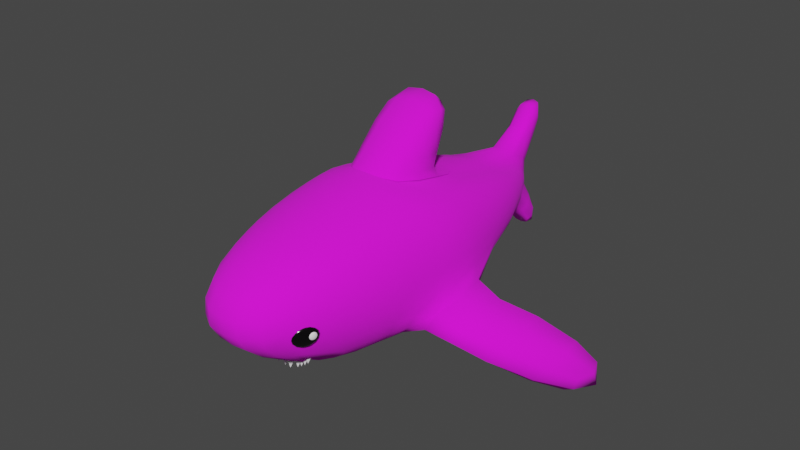 # Source: shark.blend  (saved by Blender 3.6.11; exported with 4.5.12 LTS)
import bpy
from mathutils import Matrix  # noqa: F401  (used for matrix-valued properties, if any)

bpy.ops.wm.read_factory_settings(use_empty=True)
scene = bpy.context.scene
scene.name = 'Scene'

# ---- collections
col_collection = bpy.data.collections.new('Collection'); scene.collection.children.link(col_collection)

# ---- images (referenced by path relative to the original .blend; pixels are not part of the script)
import os
ASSET_DIR = os.environ.get("B2B_ASSET_DIR", "")  # directory of the original .blend (textures are referenced by path, not embedded)
HERE = os.path.dirname(os.path.abspath(__file__))  # packed textures are extracted next to this script under _unpacked/

def load_image(name, relpath, width, height, colorspace="sRGB"):
    """Load a texture the original file referenced (path relative to the .blend, or extracted next to this script)."""
    p = next((c for c in (os.path.join(HERE, relpath), os.path.join(ASSET_DIR, relpath)) if relpath and os.path.exists(c)), "")
    if p:
        img = bpy.data.images.load(p, check_existing=True)
        img.name = name
    else:  # same state as the original file: an image datablock whose file is absent (Cycles renders it pink)
        img = bpy.data.images.new(name, width, height)
        img.source = "FILE"
        img.filepath = "//" + (relpath or name)
    img.colorspace_settings.name = colorspace
    return img
img_shark = load_image('shark', 'shark.png', 1024, 1024, 'sRGB')

# ---- materials (node trees are filled in below, after node groups)
mat_shark = bpy.data.materials.new('shark')
mat_shark.alpha_threshold = 0.0
mat_shark.use_transparent_shadow = False
mat_shark.roughness = 0.5
mat_shark.line_color = (0.0, 0.0, 0.0, 1.0)
mat_tooth = bpy.data.materials.new('tooth')
mat_tooth.use_transparent_shadow = False
mat_eye = bpy.data.materials.new('eye')
mat_eye.use_transparent_shadow = False
mat_pupil = bpy.data.materials.new('pupil')
mat_pupil.use_transparent_shadow = False

# ---- material node trees
mat_shark.use_nodes = True; mat_shark.node_tree.nodes.clear()
_N = mat_shark.node_tree.nodes; _L = mat_shark.node_tree.links
n0 = _N.new('ShaderNodeOutputMaterial'); n0.name = 'Material Output'; n0.location = (300, 300)
n1 = _N.new('ShaderNodeBsdfPrincipled'); n1.name = 'Principled BSDF'; n1.location = (10, 300)
n1.distribution = 'GGX'
n1.subsurface_method = 'RANDOM_WALK_SKIN'
n1.inputs[2].default_value = 1.0
n1.inputs[3].default_value = 1.45
n1.inputs[27].default_value = (0.0, 0.0, 0.0, 1.0)
n1.inputs[28].default_value = 1.0
n2 = _N.new('ShaderNodeTexImage'); n2.name = 'Image Texture'; n2.location = (-308, 227)
n2.image = img_shark
_L.new(n1.outputs[0], n0.inputs[0])
_L.new(n2.outputs[0], n1.inputs[0])
n0.is_active_output = True
mat_tooth.use_nodes = True; mat_tooth.node_tree.nodes.clear()
_N = mat_tooth.node_tree.nodes; _L = mat_tooth.node_tree.links
n0 = _N.new('ShaderNodeBsdfPrincipled'); n0.name = 'Principled BSDF'; n0.location = (10, 300)
n0.distribution = 'GGX'
n0.subsurface_method = 'RANDOM_WALK_SKIN'
n0.inputs[0].default_value = (1.0, 1.0, 1.0, 1.0)
n0.inputs[2].default_value = 1.0
n0.inputs[3].default_value = 1.45
n0.inputs[27].default_value = (0.0, 0.0, 0.0, 1.0)
n0.inputs[28].default_value = 1.0
n1 = _N.new('ShaderNodeOutputMaterial'); n1.name = 'Material Output'; n1.location = (300, 300)
_L.new(n0.outputs[0], n1.inputs[0])
n1.is_active_output = True
mat_eye.use_nodes = True; mat_eye.node_tree.nodes.clear()
_N = mat_eye.node_tree.nodes; _L = mat_eye.node_tree.links
n0 = _N.new('ShaderNodeBsdfPrincipled'); n0.name = 'Principled BSDF'; n0.location = (10, 300)
n0.distribution = 'GGX'
n0.subsurface_method = 'RANDOM_WALK_SKIN'
n0.inputs[0].default_value = (0.0, 0.0, 0.0, 1.0)
n0.inputs[2].default_value = 0.1561
n0.inputs[3].default_value = 1.45
n0.inputs[13].default_value = 1.0
n0.inputs[27].default_value = (0.0, 0.0, 0.0, 1.0)
n0.inputs[28].default_value = 1.0
n1 = _N.new('ShaderNodeOutputMaterial'); n1.name = 'Material Output'; n1.location = (300, 300)
_L.new(n0.outputs[0], n1.inputs[0])
n1.is_active_output = True
mat_pupil.use_nodes = True; mat_pupil.node_tree.nodes.clear()
_N = mat_pupil.node_tree.nodes; _L = mat_pupil.node_tree.links
n0 = _N.new('ShaderNodeBsdfPrincipled'); n0.name = 'Principled BSDF'; n0.location = (10, 300)
n0.distribution = 'GGX'
n0.subsurface_method = 'RANDOM_WALK_SKIN'
n0.inputs[0].default_value = (1.0, 1.0, 1.0, 1.0)
n0.inputs[2].default_value = 1.0
n0.inputs[3].default_value = 1.45
n0.inputs[13].default_value = 1.0
n0.inputs[27].default_value = (0.0, 0.0, 0.0, 1.0)
n0.inputs[28].default_value = 1.0
n1 = _N.new('ShaderNodeOutputMaterial'); n1.name = 'Material Output'; n1.location = (300, 300)
_L.new(n0.outputs[0], n1.inputs[0])
n1.is_active_output = True

# ---- world
world_world = bpy.data.worlds.new('World'); scene.world = world_world
world_world.use_nodes = True; world_world.node_tree.nodes.clear()
_N = world_world.node_tree.nodes; _L = world_world.node_tree.links
n0 = _N.new('ShaderNodeOutputWorld'); n0.name = 'World Output'; n0.location = (300, 300)
n1 = _N.new('ShaderNodeBackground'); n1.name = 'Background'; n1.location = (10, 300)
n1.inputs[0].default_value = (0.05088, 0.05088, 0.05088, 1.0)
_L.new(n1.outputs[0], n0.inputs[0])
n0.is_active_output = True
world_world.color = (0.05088, 0.05088, 0.05088)
world_world.use_sun_shadow = False
world_world.sun_shadow_jitter_overblur = 0.0

# ---- meshes
me_shark = bpy.data.meshes.new('shark')
me_shark.from_pydata([(-0.02839, 0.02633, 0.07936), (-0.02839, -0.03003, 0.07838), (-0.01575, 0.01062, -0.08232), (-0.0149, -0.01307, -0.08715), (-0.01696, -0.03522, 0.08558), (2.843e-08, -0.03759, 0.08879), (-0.03217, 0.01552, 0.09166), (-0.03398, -0.0008991, 0.09685), (-0.03217, -0.01803, 0.09001), (-0.01486, 0.003915, -0.09364), (-0.01497, -0.002333, -0.09665), (-0.01477, -0.008138, -0.09403), (-0.007952, 0.01302, -0.09357), (-2.96e-08, 0.01751, -0.09128), (-0.03205, 0.03028, 0.05137), (-0.03355, 0.03094, 0.007308), (-0.02691, 0.0223, -0.04055), (-3.31e-08, -0.02147, -0.09685), (-0.007737, -0.01755, -0.09709), (3.151e-08, 0.03063, 0.09587), (-0.01696, 0.02914, 0.09066), (-0.02447, -0.01901, -0.05692), (-0.03793, -0.02911, -0.00594), (-0.03205, -0.03327, 0.05183), (-0.01781, 0.03754, 0.05466), (1.869e-08, 0.04017, 0.05703), (-0.01598, 0.04005, 0.02067), (9.996e-09, 0.0437, 0.0296), (-0.01515, 0.03211, -0.01548), (-8.129e-09, 0.03159, -0.02576), (-0.005771, -0.01045, -0.1095), (-0.005538, -0.002804, -0.1092), (-0.005645, 0.004593, -0.11), (-3.777e-08, -0.0107, -0.1145), (-3.62e-08, -0.002623, -0.1119), (-3.755e-08, 0.005152, -0.1148), (1.708e-08, -0.04478, 0.05173), (-0.01781, -0.04201, 0.05025), (-2.837e-09, -0.03674, -0.008571), (-0.01801, -0.03415, -0.007953), (-1.974e-08, -0.02554, -0.05991), (-0.01337, -0.0236, -0.05876), (-0.04061, -0.01859, 0.05584), (-0.0435, -0.0002315, 0.05629), (-0.04061, 0.01732, 0.05355), (-0.04795, -0.01716, -0.005663), (-0.04543, 0.0001648, -0.007354), (-0.04247, 0.01758, -0.005098), (-0.03052, -0.01086, -0.05883), (-0.03244, -3.807e-05, -0.06018), (-0.03122, 0.01205, -0.05556), (3.712e-08, -0.02194, 0.1162), (4.227e-08, -0.004232, 0.1316), (4.124e-08, 0.01435, 0.1266), (-0.01786, -0.02009, 0.112), (-0.01862, -0.002669, 0.1258), (-0.01786, 0.01482, 0.1195), (-0.01611, 0.04059, 0.02269), (9.996e-09, 0.0437, 0.0296), (-0.01504, 0.03068, -0.02241), (-8.129e-09, 0.03159, -0.02576), (-0.01862, 0.03381, -0.006964), (-5.039e-09, 0.03576, -0.0158), (-0.01446, 0.06864, -0.00549), (-6.744e-10, 0.07277, -0.006173), (-0.01416, 0.06732, -0.01789), (-5.976e-09, 0.07128, -0.02199), (-0.01565, 0.04632, -0.01014), (-5.158e-09, 0.04696, -0.01705), (6.789e-09, 0.05308, 0.01894), (-0.01611, 0.05035, 0.01328), (-0.006124, 0.03286, -0.1165), (-3.84e-08, 0.03745, -0.1181), (-0.005357, 0.02794, -0.1231), (-4.18e-08, 0.03034, -0.1273), (-4.439e-08, -0.0422, -0.1189), (-0.006036, -0.03783, -0.1171), (-0.005264, -0.03295, -0.1238), (-4.635e-08, -0.03517, -0.128), (-0.03387, 0.0319, 0.028), (-0.03835, -0.03542, 0.02953), (-0.01856, 0.03995, 0.03606), (1.274e-08, 0.04289, 0.03828), (6.413e-09, -0.04181, 0.01914), (-0.01856, -0.03945, 0.02037), (-0.04851, -0.02174, 0.03118), (-0.04677, -0.0004257, 0.02301), (-0.04352, 0.01821, 0.0217), (-0.1089, -0.05892, -0.01228), (-0.1097, -0.05689, -0.03098), (-0.1014, -0.06669, -0.03167), (-0.1007, -0.06917, -0.01338), (-0.08178, -0.03487, 0.01952), (-0.07188, -0.04747, 0.01805), (-0.07267, -0.04171, -0.01276), (-0.08272, -0.02995, -0.01204), (-0.02388, -0.03253, 0.08222), (-0.008778, -0.037, 0.08789), (-0.03026, 0.0221, 0.08535), (-0.03349, 0.007692, 0.09583), (-0.03349, -0.009667, 0.09466), (-0.03026, -0.02523, 0.08408), (-0.01513, 0.007415, -0.08903), (-0.01489, 0.0006919, -0.09599), (-0.0149, -0.005267, -0.09596), (-0.01474, -0.0109, -0.09091), (-0.01225, 0.01015, -0.08658), (-0.00433, 0.0168, -0.09126), (-0.03024, 0.0284, 0.06702), (-0.03418, 0.03206, 0.01969), (-0.03128, 0.02766, -0.014), (-0.0207, 0.01565, -0.0661), (-0.004138, -0.02085, -0.09664), (-0.01169, -0.0136, -0.091), (-0.008778, 0.03027, 0.09467), (-0.02388, 0.02771, 0.08482), (-0.01892, -0.01537, -0.07644), (-0.03005, -0.02354, -0.03133), (-0.03366, -0.03426, 0.04001), (-0.03024, -0.03167, 0.0667), (-0.00914, 0.03947, 0.05636), (-0.01852, 0.04027, 0.0304), (1.129e-08, 0.04334, 0.03346), (-0.009315, 0.04282, 0.02848), (-0.0179, 0.03569, 0.002767), (-0.008589, 0.0313, -0.02413), (-0.01725, 0.03412, 0.07146), (2.465e-08, 0.03625, 0.07485), (-2.009e-08, 0.02056, -0.06212), (-0.01178, 0.01894, -0.06112), (-0.02205, 0.0258, -0.03265), (-0.02651, 0.03559, 0.01445), (-0.02555, 0.03455, 0.05259), (-0.005562, -0.00488, -0.1088), (-0.005482, -0.0008563, -0.1091), (-0.002702, -0.01069, -0.1136), (-0.002606, -0.002687, -0.1113), (-0.002647, 0.005036, -0.114), (-3.614e-08, -0.004743, -0.1118), (-3.637e-08, -0.0006699, -0.1121), (-0.009462, -0.007687, -0.1024), (-0.009283, -0.002811, -0.105), (-0.009345, 0.002056, -0.1028), (-0.007267, 0.009214, -0.1053), (-3.918e-08, -0.0318, -0.1091), (-0.007388, -0.01492, -0.1051), (-0.00914, -0.04419, 0.05092), (2.327e-09, -0.03973, 0.007158), (-0.01866, -0.03727, 0.00827), (-0.009198, -0.03603, -0.008504), (-1.099e-08, -0.03172, -0.03317), (-0.01613, -0.02931, -0.03246), (-0.006801, -0.02499, -0.05962), (2.31e-08, -0.04253, 0.07101), (-0.01725, -0.03987, 0.06842), (-0.02555, -0.03839, 0.05052), (-0.02652, -0.03167, -0.00676), (-0.01942, -0.02168, -0.05756), (-0.01033, -0.01862, -0.07969), (-2.686e-08, -0.02038, -0.08109), (-0.04277, -0.00961, 0.05661), (-0.04277, 0.008921, 0.05516), (-0.05156, -0.01802, 0.01434), (-0.04715, -0.0001945, 0.009795), (-0.04388, 0.0183, 0.01008), (-0.04527, -0.008632, -0.006404), (-0.04469, 0.00912, -0.007348), (-0.0382, -0.01355, -0.03211), (-0.04029, 0.0003462, -0.03282), (-0.03813, 0.01547, -0.0289), (-0.03193, -0.005712, -0.05988), (-0.03214, 0.005998, -0.05917), (-0.03718, -0.01787, 0.07298), (-0.03959, -0.0004131, 0.07664), (-0.03718, 0.01638, 0.07274), (-0.03706, 0.02451, 0.05194), (-0.03879, 0.02494, 0.0002303), (-0.02973, 0.0177, -0.04862), (-0.02276, 0.007767, -0.07788), (-0.02328, -0.001171, -0.08191), (-0.02229, -0.009184, -0.07985), (-0.02812, -0.01536, -0.05756), (-0.04454, -0.02289, -0.01196), (-0.03706, -0.0266, 0.05393), (3.992e-08, -0.01313, 0.1261), (4.242e-08, 0.004933, 0.1318), (-0.009168, -0.02123, 0.1159), (-0.00952, -0.00358, 0.1312), (-0.009168, 0.01461, 0.1254), (-0.0184, -0.0114, 0.1211), (-0.0184, 0.006095, 0.1251), (3.742e-08, 0.0233, 0.1146), (-0.01725, 0.02273, 0.1079), (-0.02564, 0.01512, 0.1081), (-0.02689, -0.001664, 0.1141), (-0.02564, -0.01884, 0.1035), (-0.01725, -0.02837, 0.09233), (-0.0002572, -0.03464, 0.09713), (-0.00933, 0.04289, 0.02873), (-0.01787, 0.03154, -0.0171), (-6.312e-09, 0.03344, -0.01988), (-0.00857, 0.03112, -0.025), (-0.01863, 0.0372, 0.008618), (-0.01541, 0.05819, -0.0151), (-0.009182, 0.03514, -0.01457), (-0.00906, 0.07169, -0.005944), (-0.01536, 0.06951, -0.01278), (-4.098e-09, 0.07595, -0.01676), (-0.008815, 0.07025, -0.02108), (-4.644e-09, 0.03943, -0.01493), (3.255e-09, 0.06332, 0.007152), (-0.01611, 0.04401, 0.01936), (-0.01589, 0.03889, -0.007173), (-6.035e-09, 0.05953, -0.02082), (9.031e-09, 0.04697, 0.02582), (-0.01583, 0.06068, 0.003222), (-0.01826, 0.04792, 0.001727), (-0.008929, 0.04647, -0.0159), (-0.009331, 0.0523, 0.01826), (-0.004027, 0.0365, -0.1175), (-0.00335, 0.02987, -0.1263), (-0.006275, 0.03235, -0.1208), (-4.096e-08, 0.03848, -0.1252), (-0.006452, 0.02378, -0.1094), (-0.005319, 0.01779, -0.1182), (-3.993e-08, 0.01715, -0.1219), (-3.51e-08, 0.02668, -0.1084), (-0.003946, -0.0413, -0.1183), (-0.003273, -0.03474, -0.127), (-4.699e-08, -0.04306, -0.1263), (-0.006153, -0.03724, -0.1215), (-4.218e-08, -0.02242, -0.122), (-0.005324, -0.02322, -0.1182), (-0.006449, -0.02909, -0.1098), (-0.0332, 0.03136, 0.0381), (-0.03831, -0.03458, 0.01311), (-0.01826, 0.03925, 0.04322), (1.495e-08, 0.04211, 0.0453), (1.122e-08, -0.044, 0.0339), (-0.01826, -0.04143, 0.03401), (-0.04304, -0.01997, 0.04259), (-0.04568, -0.0003518, 0.03816), (-0.04253, 0.01789, 0.03606), (-0.04521, -0.03022, 0.03565), (-0.03947, 0.02576, 0.02416), (-0.04596, 0.009384, 0.02124), (-0.04651, -0.01081, 0.02681), (-0.02723, -0.03734, 0.02429), (-0.009493, -0.04117, 0.01901), (-0.0268, 0.03659, 0.03241), (-0.009493, 0.04211, 0.03786), (-0.1123, -0.05898, -0.02378), (-0.1077, -0.06388, -0.03515), (-0.1022, -0.07125, -0.02487), (-0.1068, -0.06635, -0.0135), (-0.09933, -0.0478, 0.002874), (-0.05446, -0.03876, 0.02612), (-0.05503, -0.03294, -0.003925), (-0.1003, -0.04432, -0.02419), (-0.06328, -0.02746, 0.02743), (-0.08914, -0.06075, 0.001388), (-0.08996, -0.05646, -0.02496), (-0.06397, -0.02246, -0.003326), (-0.07786, -0.03483, -0.01824), (-0.08412, -0.03013, 0.003944), (-0.07041, -0.04687, 0.002444), (-0.07667, -0.04217, 0.02463), (-0.009539, 0.04254, 0.03297), (-0.0245, 0.03183, 0.0685), (-0.0089, 0.03567, 0.07388), (-0.006128, 0.0201, -0.06163), (-0.01694, 0.01743, -0.06285), (-0.02528, 0.03186, -0.005862), (-0.027, 0.03678, 0.02561), (-0.002622, -0.004789, -0.1111), (-0.002575, -0.0007417, -0.1114), (-0.01011, -0.01062, -0.09849), (-0.009301, -0.005013, -0.1043), (-0.009225, -0.0006527, -0.1046), (-0.01009, 0.005445, -0.09835), (-0.006739, 0.02089, -0.1139), (-0.002911, -0.02244, -0.1211), (-0.009539, -0.03904, 0.007171), (-0.008226, -0.03105, -0.03299), (-0.0089, -0.04195, 0.07004), (-0.0245, -0.03642, 0.06689), (-0.02749, -0.03523, 0.011), (-0.02346, -0.02683, -0.03167), (-0.01511, -0.01712, -0.07762), (-0.005252, -0.0199, -0.08075), (-0.04723, -0.009953, 0.01242), (-0.04633, 0.009458, 0.008734), (-0.03972, -0.006964, -0.03257), (-0.03976, 0.008008, -0.03208), (-0.03434, -0.02545, 0.06941), (-0.03896, -0.009342, 0.07565), (-0.03896, 0.008337, 0.07552), (-0.03434, 0.02321, 0.0692), (-0.03982, 0.02589, 0.01406), (-0.03544, 0.02216, -0.02227), (-0.02224, 0.01219, -0.07218), (-0.02312, 0.003233, -0.081), (-0.023, -0.005328, -0.08139), (-0.02109, -0.01264, -0.07776), (-0.03502, -0.01902, -0.03205), (-0.09427, -0.05519, 0.006833), (-0.009413, -0.01241, 0.1258), (-0.009413, 0.005437, 0.131), (-0.008903, 0.02324, 0.1132), (-0.02451, 0.02219, 0.09848), (-0.02654, 0.006976, 0.1133), (-0.02654, -0.01034, 0.1106), (-0.02451, -0.02654, 0.094), (-0.009166, -0.03353, 0.09654), (-0.009045, 0.03282, -0.01917), (-0.009271, 0.06251, 0.006762), (-0.0089, 0.05891, -0.01981), (-0.009043, 0.07472, -0.01607), (-0.01791, 0.0592, -0.005892), (-0.01832, 0.04105, 0.006302), (-0.00898, 0.03893, -0.01367), (-0.00933, 0.04617, 0.02503), (-0.003885, 0.03757, -0.1243), (-0.002916, 0.01711, -0.121), (-0.003916, 0.02604, -0.1082), (-0.003771, -0.0422, -0.1253), (-0.0039, -0.03121, -0.1089), (-0.006749, -0.02632, -0.114), (-0.03931, -0.02807, 0.04253), (-0.03863, 0.02532, 0.03654), (-0.04489, 0.009222, 0.03658), (-0.04498, -0.01037, 0.04061), (-0.02641, -0.03848, 0.03658), (-0.009345, -0.04339, 0.03344), (-0.02632, 0.03595, 0.04065), (-0.009345, 0.04136, 0.0448), (-0.1115, -0.06973, -0.02904), (-0.08782, -0.06118, -0.01222), (-0.102, -0.04391, -0.01067), (-0.0955, -0.04991, -0.02972), (-0.05971, -0.02673, -0.009393), (-0.06538, -0.02296, 0.01233), (-0.0532, -0.03788, 0.01102), (-0.05886, -0.03416, 0.03235), (-0.02042, -0.03388, 0.0839), (-0.01287, -0.03611, 0.08674), (-0.004389, -0.03729, 0.08834), (-0.02175, -0.01947, 0.1077), (-0.01681, -0.02957, 0.0852), (-0.01807, -0.02912, 0.09833), (2.819e-08, -0.03232, 0.08861), (-0.02082, -0.02552, 0.08933), (-0.02508, -0.02269, 0.09873), (-0.0242, -0.02954, 0.08811), (-0.004709, -0.03432, 0.09682), (-0.01354, -0.03215, 0.09497), (-0.008841, -0.0317, 0.08785), (-0.01297, -0.03091, 0.08649), (-0.00442, -0.03201, 0.08823), (-0.02253, -0.0249, 0.09959), (-0.02044, -0.0289, 0.0861)], [], [(81, 250, 267, 121), (250, 82, 122, 267), (267, 122, 27, 123), (121, 267, 123, 26), (0, 115, 268, 108), (115, 20, 126, 268), (268, 126, 24, 132), (108, 268, 132, 14), (20, 114, 269, 126), (114, 19, 127, 269), (269, 127, 25, 120), (126, 269, 120, 24), (28, 125, 270, 129), (125, 29, 128, 270), (270, 128, 13, 107), (129, 270, 107, 12), (16, 130, 271, 111), (130, 28, 129, 271), (271, 129, 12, 106), (111, 271, 106, 2), (15, 131, 272, 110), (131, 26, 124, 272), (272, 124, 28, 130), (110, 272, 130, 16), (79, 249, 273, 109), (249, 81, 121, 273), (273, 121, 26, 131), (109, 273, 131, 15), (30, 133, 274, 135), (133, 31, 136, 274), (274, 136, 34, 138), (135, 274, 138, 33), (31, 134, 275, 136), (134, 32, 137, 275), (275, 137, 35, 139), (136, 275, 139, 34), (3, 105, 276, 113), (105, 11, 140, 276), (276, 140, 30, 145), (113, 276, 145, 18), (11, 104, 277, 140), (104, 10, 141, 277), (277, 141, 31, 133), (140, 277, 133, 30), (10, 103, 278, 141), (103, 9, 142, 278), (278, 142, 32, 134), (141, 278, 134, 31), (9, 102, 279, 142), (102, 2, 106, 279), (279, 106, 12, 143), (142, 279, 143, 32), (32, 143, 280, 224), (143, 12, 223, 280), (280, 223, 71, 221), (224, 280, 221, 73), (30, 135, 281, 232), (135, 33, 231, 281), (281, 231, 78, 228), (232, 281, 228, 77), (83, 248, 282, 147), (248, 84, 148, 282), (282, 148, 39, 149), (147, 282, 149, 38), (38, 149, 283, 150), (149, 39, 151, 283), (283, 151, 41, 152), (150, 283, 152, 40), (5, 346, 97, 284, 153), (97, 345, 4, 154, 284), (284, 154, 37, 146), (153, 284, 146, 36), (4, 344, 96, 285, 154), (96, 1, 119, 285), (285, 119, 23, 155), (154, 285, 155, 37), (84, 247, 286, 148), (247, 80, 235, 286), (286, 235, 22, 156), (148, 286, 156, 39), (39, 156, 287, 151), (156, 22, 117, 287), (287, 117, 21, 157), (151, 287, 157, 41), (41, 157, 288, 158), (157, 21, 116, 288), (288, 116, 3, 113), (158, 288, 113, 18), (40, 152, 289, 159), (152, 41, 158, 289), (289, 158, 18, 112), (159, 289, 112, 17), (85, 246, 290, 162), (246, 86, 163, 290), (290, 163, 46, 165), (162, 290, 165, 45), (86, 245, 291, 163), (245, 87, 164, 291), (291, 164, 47, 166), (163, 291, 166, 46), (45, 165, 292, 167), (165, 46, 168, 292), (292, 168, 49, 170), (167, 292, 170, 48), (46, 166, 293, 168), (166, 47, 169, 293), (293, 169, 50, 171), (168, 293, 171, 49), (1, 101, 294, 119), (101, 8, 172, 294), (294, 172, 42, 183), (119, 294, 183, 23), (8, 100, 295, 172), (100, 7, 173, 295), (295, 173, 43, 160), (172, 295, 160, 42), (7, 99, 296, 173), (99, 6, 174, 296), (296, 174, 44, 161), (173, 296, 161, 43), (6, 98, 297, 174), (98, 0, 108, 297), (297, 108, 14, 175), (174, 297, 175, 44), (87, 244, 298, 164), (244, 79, 109, 298), (298, 109, 15, 176), (164, 298, 176, 47), (47, 176, 299, 169), (176, 15, 110, 299), (299, 110, 16, 177), (169, 299, 177, 50), (50, 177, 300, 178), (177, 16, 111, 300), (300, 111, 2, 102), (178, 300, 102, 9), (49, 171, 301, 179), (171, 50, 178, 301), (301, 178, 9, 103), (179, 301, 103, 10), (48, 170, 302, 180), (170, 49, 179, 302), (302, 179, 10, 104), (180, 302, 104, 11), (21, 181, 303, 116), (181, 48, 180, 303), (303, 180, 11, 105), (116, 303, 105, 3), (22, 182, 304, 117), (182, 45, 167, 304), (304, 167, 48, 181), (117, 304, 181, 21), (93, 266, 305, 260), (266, 92, 255, 305), (305, 255, 88, 254), (260, 305, 254, 91), (51, 184, 306, 186), (184, 52, 187, 306), (306, 187, 55, 189), (186, 306, 189, 54), (52, 185, 307, 187), (185, 53, 188, 307), (307, 188, 56, 190), (187, 307, 190, 55), (53, 191, 308, 188), (191, 19, 114, 308), (308, 114, 20, 192), (188, 308, 192, 56), (56, 192, 309, 193), (192, 20, 115, 309), (309, 115, 0, 98), (193, 309, 98, 6), (55, 190, 310, 194), (190, 56, 193, 310), (310, 193, 6, 99), (194, 310, 99, 7), (54, 189, 311, 195, 347), (189, 55, 194, 311), (311, 194, 7, 100), (195, 311, 100, 8), (360, 351, 312, 353), (359, 347, 195, 352), (312, 352, 195, 8, 101), (96, 353, 312, 101, 1), (358, 354, 313, 356), (197, 51, 186, 313, 354), (355, 349, 196), (357, 355, 196, 348), (61, 204, 314, 199), (204, 62, 200, 314), (314, 200, 60, 201), (199, 314, 201, 59), (70, 218, 315, 215), (218, 69, 210, 315), (315, 210, 64, 205), (215, 315, 205, 63), (68, 217, 316, 213), (217, 67, 203, 316), (316, 203, 65, 208), (213, 316, 208, 66), (63, 205, 317, 206), (205, 64, 207, 317), (317, 207, 66, 208), (206, 317, 208, 65), (67, 216, 318, 203), (216, 70, 215, 318), (318, 215, 63, 206), (203, 318, 206, 65), (61, 202, 319, 212), (202, 57, 211, 319), (319, 211, 70, 216), (212, 319, 216, 67), (62, 204, 320, 209), (204, 61, 212, 320), (320, 212, 67, 217), (209, 320, 217, 68), (57, 198, 321, 211), (198, 58, 214, 321), (321, 214, 69, 218), (211, 321, 218, 70), (73, 221, 322, 220), (221, 71, 219, 322), (322, 219, 72, 222), (220, 322, 222, 74), (35, 137, 323, 225), (137, 32, 224, 323), (323, 224, 73, 220), (225, 323, 220, 74), (12, 107, 324, 223), (107, 13, 226, 324), (324, 226, 72, 219), (223, 324, 219, 71), (76, 230, 325, 227), (230, 77, 228, 325), (325, 228, 78, 229), (227, 325, 229, 75), (17, 112, 326, 144), (112, 18, 233, 326), (326, 233, 76, 227), (144, 326, 227, 75), (18, 145, 327, 233), (145, 30, 232, 327), (327, 232, 77, 230), (233, 327, 230, 76), (23, 183, 328, 118), (183, 42, 240, 328), (328, 240, 85, 243), (118, 328, 243, 80), (44, 175, 329, 242), (175, 14, 234, 329), (329, 234, 79, 244), (242, 329, 244, 87), (43, 161, 330, 241), (161, 44, 242, 330), (330, 242, 87, 245), (241, 330, 245, 86), (42, 160, 331, 240), (160, 43, 241, 331), (331, 241, 86, 246), (240, 331, 246, 85), (37, 155, 332, 239), (155, 23, 118, 332), (332, 118, 80, 247), (239, 332, 247, 84), (36, 146, 333, 238), (146, 37, 239, 333), (333, 239, 84, 248), (238, 333, 248, 83), (14, 132, 334, 234), (132, 24, 236, 334), (334, 236, 81, 249), (234, 334, 249, 79), (24, 120, 335, 236), (120, 25, 237, 335), (335, 237, 82, 250), (236, 335, 250, 81), (91, 254, 336, 253), (254, 88, 251, 336), (336, 251, 89, 252), (253, 336, 252, 90), (94, 265, 337, 261), (265, 93, 260, 337), (337, 260, 91, 253), (261, 337, 253, 90), (92, 264, 338, 255), (264, 95, 258, 338), (338, 258, 89, 251), (255, 338, 251, 88), (95, 263, 339, 258), (263, 94, 261, 339), (339, 261, 90, 252), (258, 339, 252, 89), (45, 182, 340, 262), (182, 22, 257, 340), (340, 257, 94, 263), (262, 340, 263, 95), (85, 162, 341, 259), (162, 45, 262, 341), (341, 262, 95, 264), (259, 341, 264, 92), (22, 235, 342, 257), (235, 80, 256, 342), (342, 256, 93, 265), (257, 342, 265, 94), (80, 243, 343, 256), (243, 85, 259, 343), (343, 259, 92, 266), (256, 343, 266, 93), (345, 357, 348, 4), (97, 356, 357, 345), (356, 313, 355, 357), (313, 186, 54, 349, 355), (346, 358, 356, 97), (5, 350, 358, 346), (350, 197, 354, 358), (351, 359, 352, 312), (196, 349, 359, 351), (349, 54, 347, 359), (344, 360, 353, 96), (4, 348, 360, 344), (348, 196, 351, 360)])
me_shark.polygons.foreach_set('use_smooth', [True] * 321)
_uv = me_shark.uv_layers.new(name='UVMap')
_uv.uv.foreach_set('vector', [0.08132, 0.6284, 0.04804, 0.6445, 0.04278, 0.6258, 0.07572, 0.6073, 0.04804, 0.6445, 0.01207, 0.657, 0.006415, 0.6383, 0.04278, 0.6258, 0.04278, 0.6258, 0.006415, 0.6383, 0.001994, 0.6232, 0.03717, 0.6086, 0.07572, 0.6073, 0.04278, 0.6258, 0.03717, 0.6086, 0.0587, 0.5713, 0.1788, 0.7707, 0.1691, 0.7947, 0.1457, 0.7385, 0.1678, 0.7267, 0.1691, 0.7947, 0.1534, 0.824, 0.1225, 0.7579, 0.1457, 0.7385, 0.1457, 0.7385, 0.1225, 0.7579, 0.1005, 0.6974, 0.1284, 0.6813, 0.1678, 0.7267, 0.1457, 0.7385, 0.1284, 0.6813, 0.1552, 0.6701, 0.1534, 0.824, 0.1326, 0.8507, 0.09591, 0.7782, 0.1225, 0.7579, 0.1326, 0.8507, 0.1056, 0.8719, 0.06565, 0.7959, 0.09591, 0.7782, 0.09591, 0.7782, 0.06565, 0.7959, 0.03717, 0.7291, 0.07015, 0.7141, 0.1225, 0.7579, 0.09591, 0.7782, 0.07015, 0.7141, 0.1005, 0.6974, 0.05371, 0.4252, 0.03172, 0.3913, 0.03669, 0.2445, 0.05825, 0.2472, 0.03172, 0.3913, 0.000227, 0.3828, 0.01379, 0.2412, 0.03669, 0.2445, 0.03669, 0.2445, 0.01379, 0.2412, 0.02077, 0.1314, 0.0372, 0.1323, 0.05825, 0.2472, 0.03669, 0.2445, 0.0372, 0.1323, 0.05617, 0.1226, 0.1063, 0.3293, 0.08541, 0.359, 0.07862, 0.2422, 0.09458, 0.231, 0.08541, 0.359, 0.05371, 0.4252, 0.05825, 0.2472, 0.07862, 0.2422, 0.07862, 0.2422, 0.05825, 0.2472, 0.05617, 0.1226, 0.07721, 0.1477, 0.09458, 0.231, 0.07862, 0.2422, 0.07721, 0.1477, 0.08787, 0.166, 0.1268, 0.5094, 0.09918, 0.5404, 0.0922, 0.4622, 0.1172, 0.4296, 0.09918, 0.5404, 0.0587, 0.5713, 0.06296, 0.4977, 0.0922, 0.4622, 0.0922, 0.4622, 0.06296, 0.4977, 0.05371, 0.4252, 0.08541, 0.359, 0.1172, 0.4296, 0.0922, 0.4622, 0.08541, 0.359, 0.1063, 0.3293, 0.1387, 0.585, 0.1111, 0.6074, 0.1062, 0.5823, 0.1335, 0.5548, 0.1111, 0.6074, 0.08132, 0.6284, 0.07572, 0.6073, 0.1062, 0.5823, 0.1062, 0.5823, 0.07572, 0.6073, 0.0587, 0.5713, 0.09918, 0.5404, 0.1335, 0.5548, 0.1062, 0.5823, 0.09918, 0.5404, 0.1268, 0.5094, 0.121, 0.02821, 0.1015, 0.03856, 0.09474, 0.0247, 0.1154, 0.009804, 0.1015, 0.03856, 0.09337, 0.041, 0.08682, 0.02807, 0.09474, 0.0247, 0.09474, 0.0247, 0.08682, 0.02807, 0.08237, 0.01853, 0.08978, 0.01523, 0.1154, 0.009804, 0.09474, 0.0247, 0.08978, 0.01523, 0.1101, 0.000227, 0.09337, 0.041, 0.08626, 0.04438, 0.07945, 0.0309, 0.08682, 0.02807, 0.08626, 0.04438, 0.06603, 0.05179, 0.05513, 0.03638, 0.07945, 0.0309, 0.07945, 0.0309, 0.05513, 0.03638, 0.05114, 0.02642, 0.0754, 0.02117, 0.08682, 0.02807, 0.07945, 0.0309, 0.0754, 0.02117, 0.08237, 0.01853, 0.1726, 0.1074, 0.1577, 0.1001, 0.1428, 0.06897, 0.1681, 0.08855, 0.1577, 0.1001, 0.1423, 0.09574, 0.1249, 0.06109, 0.1428, 0.06897, 0.1428, 0.06897, 0.1249, 0.06109, 0.121, 0.02821, 0.1443, 0.03656, 0.1681, 0.08855, 0.1428, 0.06897, 0.1443, 0.03656, 0.1693, 0.05697, 0.1423, 0.09574, 0.1291, 0.0951, 0.1119, 0.05957, 0.1249, 0.06109, 0.1291, 0.0951, 0.1179, 0.09794, 0.1028, 0.06124, 0.1119, 0.05957, 0.1119, 0.05957, 0.1028, 0.06124, 0.09337, 0.041, 0.1015, 0.03856, 0.1249, 0.06109, 0.1119, 0.05957, 0.1015, 0.03856, 0.121, 0.02821, 0.1179, 0.09794, 0.1082, 0.1047, 0.09547, 0.06609, 0.1028, 0.06124, 0.1082, 0.1047, 0.09954, 0.1173, 0.08791, 0.07648, 0.09547, 0.06609, 0.09547, 0.06609, 0.08791, 0.07648, 0.06603, 0.05179, 0.08626, 0.04438, 0.1028, 0.06124, 0.09547, 0.06609, 0.08626, 0.04438, 0.09337, 0.041, 0.09954, 0.1173, 0.09228, 0.1381, 0.08134, 0.09801, 0.08791, 0.07648, 0.09228, 0.1381, 0.08787, 0.166, 0.07721, 0.1477, 0.08134, 0.09801, 0.08134, 0.09801, 0.07721, 0.1477, 0.05617, 0.1226, 0.05747, 0.07598, 0.08791, 0.07648, 0.08134, 0.09801, 0.05747, 0.07598, 0.06603, 0.05179, 0.8201, 0.7276, 0.7941, 0.7362, 0.7704, 0.6847, 0.7894, 0.6756, 0.7941, 0.7362, 0.7584, 0.7696, 0.7512, 0.6934, 0.7704, 0.6847, 0.7704, 0.6847, 0.7512, 0.6934, 0.742, 0.6541, 0.7504, 0.6443, 0.7894, 0.6756, 0.7704, 0.6847, 0.7504, 0.6443, 0.7658, 0.6443, 0.6618, 0.828, 0.644, 0.8187, 0.6445, 0.765, 0.6588, 0.7684, 0.644, 0.8187, 0.633, 0.8168, 0.633, 0.7627, 0.6445, 0.765, 0.6445, 0.765, 0.633, 0.7627, 0.6402, 0.7102, 0.6513, 0.7174, 0.6588, 0.7684, 0.6445, 0.765, 0.6513, 0.7174, 0.6599, 0.7284, 0.3655, 0.3891, 0.4009, 0.3895, 0.4017, 0.4343, 0.366, 0.4344, 0.4009, 0.3895, 0.4355, 0.3852, 0.4364, 0.4311, 0.4017, 0.4343, 0.4017, 0.4343, 0.4364, 0.4311, 0.4347, 0.4927, 0.4011, 0.4938, 0.366, 0.4344, 0.4017, 0.4343, 0.4011, 0.4938, 0.3667, 0.494, 0.3667, 0.494, 0.4011, 0.4938, 0.3987, 0.5868, 0.368, 0.5874, 0.4011, 0.4938, 0.4347, 0.4927, 0.4288, 0.5858, 0.3987, 0.5868, 0.3987, 0.5868, 0.4288, 0.5858, 0.4202, 0.6861, 0.3952, 0.6885, 0.368, 0.5874, 0.3987, 0.5868, 0.3952, 0.6885, 0.3698, 0.6894, 0.3718, 0.1279, 0.3879, 0.1302, 0.4041, 0.1327, 0.3997, 0.2005, 0.3672, 0.1958, 0.4041, 0.1327, 0.4195, 0.137, 0.435, 0.1414, 0.4311, 0.2064, 0.3997, 0.2005, 0.3997, 0.2005, 0.4311, 0.2064, 0.4316, 0.2733, 0.3987, 0.2708, 0.3672, 0.1958, 0.3997, 0.2005, 0.3987, 0.2708, 0.365, 0.2674, 0.435, 0.1414, 0.4489, 0.1471, 0.4628, 0.1529, 0.4606, 0.211, 0.4311, 0.2064, 0.4628, 0.1529, 0.4825, 0.166, 0.4878, 0.2094, 0.4606, 0.211, 0.4606, 0.211, 0.4878, 0.2094, 0.4938, 0.2651, 0.4632, 0.2717, 0.4311, 0.2064, 0.4606, 0.211, 0.4632, 0.2717, 0.4316, 0.2733, 0.4355, 0.3852, 0.4694, 0.3715, 0.4706, 0.422, 0.4364, 0.4311, 0.4694, 0.3715, 0.5122, 0.3532, 0.5111, 0.4144, 0.4706, 0.422, 0.4706, 0.422, 0.5111, 0.4144, 0.5116, 0.4881, 0.468, 0.4899, 0.4364, 0.4311, 0.4706, 0.422, 0.468, 0.4899, 0.4347, 0.4927, 0.4347, 0.4927, 0.468, 0.4899, 0.4577, 0.5845, 0.4288, 0.5858, 0.468, 0.4899, 0.5116, 0.4881, 0.4851, 0.5857, 0.4577, 0.5845, 0.4577, 0.5845, 0.4851, 0.5857, 0.4655, 0.6826, 0.4441, 0.6829, 0.4288, 0.5858, 0.4577, 0.5845, 0.4441, 0.6829, 0.4202, 0.6861, 0.4202, 0.6861, 0.4441, 0.6829, 0.4304, 0.7607, 0.4109, 0.7679, 0.4441, 0.6829, 0.4655, 0.6826, 0.4465, 0.7574, 0.4304, 0.7607, 0.4304, 0.7607, 0.4465, 0.7574, 0.4348, 0.7998, 0.4222, 0.8141, 0.4109, 0.7679, 0.4304, 0.7607, 0.4222, 0.8141, 0.3985, 0.8336, 0.3698, 0.6894, 0.3952, 0.6885, 0.3907, 0.771, 0.3706, 0.7712, 0.3952, 0.6885, 0.4202, 0.6861, 0.4109, 0.7679, 0.3907, 0.771, 0.3907, 0.771, 0.4109, 0.7679, 0.3985, 0.8336, 0.3806, 0.8306, 0.3706, 0.7712, 0.3907, 0.771, 0.3806, 0.8306, 0.3649, 0.83, 0.3561, 0.5634, 0.3098, 0.5527, 0.2969, 0.4964, 0.3343, 0.4968, 0.3098, 0.5527, 0.2673, 0.544, 0.2574, 0.494, 0.2969, 0.4964, 0.2969, 0.4964, 0.2574, 0.494, 0.2404, 0.4301, 0.2744, 0.4244, 0.3343, 0.4968, 0.2969, 0.4964, 0.2744, 0.4244, 0.3091, 0.4197, 0.2673, 0.544, 0.2292, 0.5435, 0.2206, 0.4975, 0.2574, 0.494, 0.2292, 0.5435, 0.1957, 0.5511, 0.1883, 0.509, 0.2206, 0.4975, 0.2206, 0.4975, 0.1883, 0.509, 0.1778, 0.4541, 0.2074, 0.4387, 0.2574, 0.494, 0.2206, 0.4975, 0.2074, 0.4387, 0.2404, 0.4301, 0.3091, 0.4197, 0.2744, 0.4244, 0.2365, 0.3276, 0.2612, 0.3189, 0.2744, 0.4244, 0.2404, 0.4301, 0.21, 0.3365, 0.2365, 0.3276, 0.2365, 0.3276, 0.21, 0.3365, 0.1729, 0.2379, 0.1924, 0.2302, 0.2612, 0.3189, 0.2365, 0.3276, 0.1924, 0.2302, 0.2118, 0.224, 0.2404, 0.4301, 0.2074, 0.4387, 0.1835, 0.3481, 0.21, 0.3365, 0.2074, 0.4387, 0.1778, 0.4541, 0.1593, 0.3668, 0.1835, 0.3481, 0.1835, 0.3481, 0.1593, 0.3668, 0.1365, 0.2686, 0.1537, 0.2494, 0.21, 0.3365, 0.1835, 0.3481, 0.1537, 0.2494, 0.1729, 0.2379, 0.4825, 0.166, 0.4975, 0.1421, 0.5135, 0.1956, 0.4878, 0.2094, 0.4975, 0.1421, 0.5196, 0.1148, 0.5403, 0.177, 0.5135, 0.1956, 0.5135, 0.1956, 0.5403, 0.177, 0.5549, 0.2401, 0.524, 0.2534, 0.4878, 0.2094, 0.5135, 0.1956, 0.524, 0.2534, 0.4938, 0.2651, 0.3507, 0.8069, 0.3161, 0.8197, 0.3172, 0.7455, 0.3514, 0.737, 0.3161, 0.8197, 0.2836, 0.8243, 0.2837, 0.7486, 0.3172, 0.7455, 0.3172, 0.7455, 0.2837, 0.7486, 0.2803, 0.6715, 0.316, 0.6713, 0.3514, 0.737, 0.3172, 0.7455, 0.316, 0.6713, 0.352, 0.6681, 0.2836, 0.8243, 0.2537, 0.82, 0.2515, 0.7457, 0.2837, 0.7486, 0.2537, 0.82, 0.2253, 0.8073, 0.221, 0.7383, 0.2515, 0.7457, 0.2515, 0.7457, 0.221, 0.7383, 0.2132, 0.6679, 0.2457, 0.6701, 0.2837, 0.7486, 0.2515, 0.7457, 0.2457, 0.6701, 0.2803, 0.6715, 0.2253, 0.8073, 0.1987, 0.7886, 0.1928, 0.7295, 0.221, 0.7383, 0.1987, 0.7886, 0.1788, 0.7707, 0.1678, 0.7267, 0.1928, 0.7295, 0.1928, 0.7295, 0.1678, 0.7267, 0.1552, 0.6701, 0.1832, 0.6667, 0.221, 0.7383, 0.1928, 0.7295, 0.1832, 0.6667, 0.2132, 0.6679, 0.1957, 0.5511, 0.1662, 0.5655, 0.16, 0.5291, 0.1883, 0.509, 0.1662, 0.5655, 0.1387, 0.585, 0.1335, 0.5548, 0.16, 0.5291, 0.16, 0.5291, 0.1335, 0.5548, 0.1268, 0.5094, 0.1517, 0.479, 0.1883, 0.509, 0.16, 0.5291, 0.1517, 0.479, 0.1778, 0.4541, 0.1778, 0.4541, 0.1517, 0.479, 0.1383, 0.396, 0.1593, 0.3668, 0.1517, 0.479, 0.1268, 0.5094, 0.1172, 0.4296, 0.1383, 0.396, 0.1383, 0.396, 0.1172, 0.4296, 0.1063, 0.3293, 0.1219, 0.2978, 0.1593, 0.3668, 0.1383, 0.396, 0.1219, 0.2978, 0.1365, 0.2686, 0.1365, 0.2686, 0.1219, 0.2978, 0.1054, 0.2072, 0.1156, 0.183, 0.1219, 0.2978, 0.1063, 0.3293, 0.09458, 0.231, 0.1054, 0.2072, 0.1054, 0.2072, 0.09458, 0.231, 0.08787, 0.166, 0.09228, 0.1381, 0.1156, 0.183, 0.1054, 0.2072, 0.09228, 0.1381, 0.09954, 0.1173, 0.1729, 0.2379, 0.1537, 0.2494, 0.1276, 0.1667, 0.1413, 0.1573, 0.1537, 0.2494, 0.1365, 0.2686, 0.1156, 0.183, 0.1276, 0.1667, 0.1276, 0.1667, 0.1156, 0.183, 0.09954, 0.1173, 0.1082, 0.1047, 0.1413, 0.1573, 0.1276, 0.1667, 0.1082, 0.1047, 0.1179, 0.09794, 0.2118, 0.224, 0.1924, 0.2302, 0.1559, 0.152, 0.1713, 0.1493, 0.1924, 0.2302, 0.1729, 0.2379, 0.1413, 0.1573, 0.1559, 0.152, 0.1559, 0.152, 0.1413, 0.1573, 0.1179, 0.09794, 0.1291, 0.0951, 0.1713, 0.1493, 0.1559, 0.152, 0.1291, 0.0951, 0.1423, 0.09574, 0.2476, 0.2073, 0.2305, 0.2175, 0.1871, 0.1478, 0.2005, 0.1428, 0.2305, 0.2175, 0.2118, 0.224, 0.1713, 0.1493, 0.1871, 0.1478, 0.1871, 0.1478, 0.1713, 0.1493, 0.1423, 0.09574, 0.1577, 0.1001, 0.2005, 0.1428, 0.1871, 0.1478, 0.1577, 0.1001, 0.1726, 0.1074, 0.3645, 0.3815, 0.322, 0.3863, 0.2828, 0.3065, 0.3054, 0.2929, 0.322, 0.3863, 0.3091, 0.4197, 0.2612, 0.3189, 0.2828, 0.3065, 0.2828, 0.3065, 0.2612, 0.3189, 0.2118, 0.224, 0.2305, 0.2175, 0.3054, 0.2929, 0.2828, 0.3065, 0.2305, 0.2175, 0.2476, 0.2073, 0.7474, 0.2931, 0.727, 0.2613, 0.8205, 0.2272, 0.8483, 0.2486, 0.727, 0.2613, 0.7274, 0.2244, 0.8117, 0.1946, 0.8205, 0.2272, 0.8205, 0.2272, 0.8117, 0.1946, 0.8646, 0.1663, 0.8869, 0.1743, 0.8483, 0.2486, 0.8205, 0.2272, 0.8869, 0.1743, 0.9025, 0.1908, 0.3645, 0.9845, 0.3145, 0.9964, 0.3076, 0.9625, 0.3553, 0.9499, 0.3145, 0.9964, 0.2737, 0.9998, 0.2733, 0.9656, 0.3076, 0.9625, 0.3076, 0.9625, 0.2733, 0.9656, 0.2758, 0.9327, 0.3071, 0.9276, 0.3553, 0.9499, 0.3076, 0.9625, 0.3071, 0.9276, 0.3506, 0.9117, 0.2737, 0.9998, 0.2374, 0.994, 0.245, 0.9603, 0.2733, 0.9656, 0.2374, 0.994, 0.1976, 0.9758, 0.2132, 0.9446, 0.245, 0.9603, 0.245, 0.9603, 0.2132, 0.9446, 0.2213, 0.9111, 0.2493, 0.9271, 0.2733, 0.9656, 0.245, 0.9603, 0.2493, 0.9271, 0.2758, 0.9327, 0.1976, 0.9758, 0.152, 0.9364, 0.1745, 0.9101, 0.2132, 0.9446, 0.152, 0.9364, 0.1056, 0.8719, 0.1326, 0.8507, 0.1745, 0.9101, 0.1745, 0.9101, 0.1326, 0.8507, 0.1534, 0.824, 0.1887, 0.8781, 0.2132, 0.9446, 0.1745, 0.9101, 0.1887, 0.8781, 0.2213, 0.9111, 0.2213, 0.9111, 0.1887, 0.8781, 0.1969, 0.8383, 0.2249, 0.8669, 0.1887, 0.8781, 0.1534, 0.824, 0.1691, 0.7947, 0.1969, 0.8383, 0.1969, 0.8383, 0.1691, 0.7947, 0.1788, 0.7707, 0.1987, 0.7886, 0.2249, 0.8669, 0.1969, 0.8383, 0.1987, 0.7886, 0.2253, 0.8073, 0.2758, 0.9327, 0.2493, 0.9271, 0.2522, 0.8824, 0.2799, 0.8875, 0.2493, 0.9271, 0.2213, 0.9111, 0.2249, 0.8669, 0.2522, 0.8824, 0.2522, 0.8824, 0.2249, 0.8669, 0.2253, 0.8073, 0.2537, 0.82, 0.2799, 0.8875, 0.2522, 0.8824, 0.2537, 0.82, 0.2836, 0.8243, 0.3506, 0.9117, 0.3071, 0.9276, 0.3112, 0.8824, 0.3494, 0.8662, 0.3505, 0.889, 0.3071, 0.9276, 0.2758, 0.9327, 0.2799, 0.8875, 0.3112, 0.8824, 0.3112, 0.8824, 0.2799, 0.8875, 0.2836, 0.8243, 0.3161, 0.8197, 0.3494, 0.8662, 0.3112, 0.8824, 0.3161, 0.8197, 0.3507, 0.8069, 0.7412, 0.8541, 0.7565, 0.8577, 0.7689, 0.8723, 0.7447, 0.8706, 0.4729, 0.08299, 0.4824, 0.04795, 0.4956, 0.06486, 0.4856, 0.08524, 0.4757, 0.1056, 0.4856, 0.08524, 0.4956, 0.06486, 0.5196, 0.1148, 0.4975, 0.1421, 0.4628, 0.1529, 0.4691, 0.1292, 0.4757, 0.1056, 0.4975, 0.1421, 0.4825, 0.166, 0.7423, 0.7897, 0.7765, 0.7872, 0.7766, 0.8045, 0.7416, 0.8076, 0.3814, 0.08098, 0.4076, 0.000227, 0.4401, 0.01064, 0.4131, 0.09121, 0.397, 0.08656, 0.7723, 0.8216, 0.786, 0.8413, 0.7635, 0.8414, 0.7396, 0.8254, 0.7723, 0.8216, 0.7635, 0.8414, 0.7383, 0.8409, 0.792, 0.8624, 0.8013, 0.818, 0.8191, 0.8108, 0.8262, 0.8442, 0.8013, 0.818, 0.792, 0.7847, 0.8084, 0.7786, 0.8191, 0.8108, 0.8191, 0.8108, 0.8084, 0.7786, 0.8297, 0.7702, 0.8395, 0.8008, 0.8262, 0.8442, 0.8191, 0.8108, 0.8395, 0.8008, 0.8405, 0.8267, 0.8102, 0.4484, 0.8367, 0.4269, 0.8578, 0.482, 0.8341, 0.4958, 0.8367, 0.4269, 0.8724, 0.4132, 0.8929, 0.4739, 0.8578, 0.482, 0.8578, 0.482, 0.8929, 0.4739, 0.9009, 0.5384, 0.8684, 0.5332, 0.8341, 0.4958, 0.8578, 0.482, 0.8684, 0.5332, 0.8499, 0.529, 0.7675, 0.6086, 0.77, 0.5712, 0.8175, 0.5796, 0.8226, 0.6133, 0.77, 0.5712, 0.7727, 0.5357, 0.8148, 0.5534, 0.8175, 0.5796, 0.8175, 0.5796, 0.8148, 0.5534, 0.8403, 0.5616, 0.8506, 0.5759, 0.8226, 0.6133, 0.8175, 0.5796, 0.8506, 0.5759, 0.8688, 0.6, 0.8499, 0.529, 0.8684, 0.5332, 0.8636, 0.5632, 0.8462, 0.5483, 0.8684, 0.5332, 0.9009, 0.5384, 0.8879, 0.58, 0.8636, 0.5632, 0.8636, 0.5632, 0.8879, 0.58, 0.8688, 0.6, 0.8506, 0.5759, 0.8462, 0.5483, 0.8636, 0.5632, 0.8506, 0.5759, 0.8403, 0.5616, 0.7727, 0.5357, 0.7869, 0.4894, 0.8204, 0.5239, 0.8148, 0.5534, 0.7869, 0.4894, 0.8102, 0.4484, 0.8341, 0.4958, 0.8204, 0.5239, 0.8204, 0.5239, 0.8341, 0.4958, 0.8499, 0.529, 0.8462, 0.5483, 0.8148, 0.5534, 0.8204, 0.5239, 0.8462, 0.5483, 0.8403, 0.5616, 0.7192, 0.5098, 0.7525, 0.4506, 0.7651, 0.4647, 0.742, 0.5204, 0.7525, 0.4506, 0.7856, 0.3993, 0.7943, 0.417, 0.7651, 0.4647, 0.7651, 0.4647, 0.7943, 0.417, 0.8102, 0.4484, 0.7869, 0.4894, 0.742, 0.5204, 0.7651, 0.4647, 0.7869, 0.4894, 0.7727, 0.5357, 0.7192, 0.6021, 0.72, 0.5629, 0.7369, 0.5636, 0.7346, 0.6031, 0.72, 0.5629, 0.7192, 0.5098, 0.742, 0.5204, 0.7369, 0.5636, 0.7369, 0.5636, 0.742, 0.5204, 0.7727, 0.5357, 0.77, 0.5712, 0.7346, 0.6031, 0.7369, 0.5636, 0.77, 0.5712, 0.7675, 0.6086, 0.7856, 0.3993, 0.8148, 0.3737, 0.8226, 0.3926, 0.7943, 0.417, 0.8148, 0.3737, 0.8507, 0.3587, 0.8584, 0.3779, 0.8226, 0.3926, 0.8226, 0.3926, 0.8584, 0.3779, 0.8724, 0.4132, 0.8367, 0.4269, 0.7943, 0.417, 0.8226, 0.3926, 0.8367, 0.4269, 0.8102, 0.4484, 0.7658, 0.6443, 0.7504, 0.6443, 0.7426, 0.6272, 0.7661, 0.6306, 0.7504, 0.6443, 0.742, 0.6541, 0.733, 0.6444, 0.7426, 0.6272, 0.7426, 0.6272, 0.733, 0.6444, 0.7192, 0.6363, 0.7376, 0.6138, 0.7661, 0.6306, 0.7426, 0.6272, 0.7376, 0.6138, 0.7702, 0.6173, 0.8376, 0.7025, 0.8297, 0.7101, 0.7994, 0.665, 0.8076, 0.6566, 0.8297, 0.7101, 0.8201, 0.7276, 0.7894, 0.6756, 0.7994, 0.665, 0.7994, 0.665, 0.7894, 0.6756, 0.7658, 0.6443, 0.7661, 0.6306, 0.8076, 0.6566, 0.7994, 0.665, 0.7661, 0.6306, 0.7702, 0.6173, 0.7584, 0.7696, 0.736, 0.7697, 0.7368, 0.6924, 0.7512, 0.6934, 0.736, 0.7697, 0.7192, 0.7679, 0.7212, 0.6907, 0.7368, 0.6924, 0.7368, 0.6924, 0.7212, 0.6907, 0.7192, 0.6363, 0.733, 0.6444, 0.7512, 0.6934, 0.7368, 0.6924, 0.733, 0.6444, 0.742, 0.6541, 0.6893, 0.7219, 0.6735, 0.7186, 0.6659, 0.6997, 0.6892, 0.7048, 0.6735, 0.7186, 0.6599, 0.7284, 0.6513, 0.7174, 0.6659, 0.6997, 0.6659, 0.6997, 0.6513, 0.7174, 0.6402, 0.7102, 0.6599, 0.6876, 0.6892, 0.7048, 0.6659, 0.6997, 0.6599, 0.6876, 0.6881, 0.688, 0.614, 0.8001, 0.5989, 0.8034, 0.5949, 0.7437, 0.6093, 0.7407, 0.5989, 0.8034, 0.5825, 0.8114, 0.5825, 0.7473, 0.5949, 0.7437, 0.5949, 0.7437, 0.5825, 0.7473, 0.5837, 0.7047, 0.5928, 0.6921, 0.6093, 0.7407, 0.5949, 0.7437, 0.5928, 0.6921, 0.6073, 0.6876, 0.7187, 0.8293, 0.6866, 0.8221, 0.6797, 0.7665, 0.6989, 0.765, 0.6866, 0.8221, 0.6618, 0.828, 0.6588, 0.7684, 0.6797, 0.7665, 0.6797, 0.7665, 0.6588, 0.7684, 0.6599, 0.7284, 0.6735, 0.7186, 0.6989, 0.765, 0.6797, 0.7665, 0.6735, 0.7186, 0.6893, 0.7219, 0.4938, 0.2651, 0.524, 0.2534, 0.5316, 0.2984, 0.4992, 0.3109, 0.524, 0.2534, 0.5549, 0.2401, 0.5645, 0.2895, 0.5316, 0.2984, 0.5316, 0.2984, 0.5645, 0.2895, 0.582, 0.3335, 0.5446, 0.3316, 0.4992, 0.3109, 0.5316, 0.2984, 0.5446, 0.3316, 0.5122, 0.3532, 0.2132, 0.6679, 0.1832, 0.6667, 0.1739, 0.6105, 0.2043, 0.6036, 0.1832, 0.6667, 0.1552, 0.6701, 0.1455, 0.6218, 0.1739, 0.6105, 0.1739, 0.6105, 0.1455, 0.6218, 0.1387, 0.585, 0.1662, 0.5655, 0.2043, 0.6036, 0.1739, 0.6105, 0.1662, 0.5655, 0.1957, 0.5511, 0.2803, 0.6715, 0.2457, 0.6701, 0.2378, 0.6007, 0.2748, 0.6021, 0.2457, 0.6701, 0.2132, 0.6679, 0.2043, 0.6036, 0.2378, 0.6007, 0.2378, 0.6007, 0.2043, 0.6036, 0.1957, 0.5511, 0.2292, 0.5435, 0.2748, 0.6021, 0.2378, 0.6007, 0.2292, 0.5435, 0.2673, 0.544, 0.352, 0.6681, 0.316, 0.6713, 0.3148, 0.6078, 0.3541, 0.6144, 0.316, 0.6713, 0.2803, 0.6715, 0.2748, 0.6021, 0.3148, 0.6078, 0.3148, 0.6078, 0.2748, 0.6021, 0.2673, 0.544, 0.3098, 0.5527, 0.3541, 0.6144, 0.3148, 0.6078, 0.3098, 0.5527, 0.3561, 0.5634, 0.4316, 0.2733, 0.4632, 0.2717, 0.4667, 0.3244, 0.4337, 0.3336, 0.4632, 0.2717, 0.4938, 0.2651, 0.4992, 0.3109, 0.4667, 0.3244, 0.4667, 0.3244, 0.4992, 0.3109, 0.5122, 0.3532, 0.4694, 0.3715, 0.4337, 0.3336, 0.4667, 0.3244, 0.4694, 0.3715, 0.4355, 0.3852, 0.365, 0.2674, 0.3987, 0.2708, 0.3997, 0.3353, 0.3649, 0.3336, 0.3987, 0.2708, 0.4316, 0.2733, 0.4337, 0.3336, 0.3997, 0.3353, 0.3997, 0.3353, 0.4337, 0.3336, 0.4355, 0.3852, 0.4009, 0.3895, 0.3649, 0.3336, 0.3997, 0.3353, 0.4009, 0.3895, 0.3655, 0.3891, 0.1552, 0.6701, 0.1284, 0.6813, 0.1175, 0.6377, 0.1455, 0.6218, 0.1284, 0.6813, 0.1005, 0.6974, 0.08798, 0.6552, 0.1175, 0.6377, 0.1175, 0.6377, 0.08798, 0.6552, 0.08132, 0.6284, 0.1111, 0.6074, 0.1455, 0.6218, 0.1175, 0.6377, 0.1111, 0.6074, 0.1387, 0.585, 0.1005, 0.6974, 0.07015, 0.7141, 0.05567, 0.6708, 0.08798, 0.6552, 0.07015, 0.7141, 0.03717, 0.7291, 0.02083, 0.6841, 0.05567, 0.6708, 0.05567, 0.6708, 0.02083, 0.6841, 0.01207, 0.657, 0.04804, 0.6445, 0.08798, 0.6552, 0.05567, 0.6708, 0.04804, 0.6445, 0.08132, 0.6284, 0.9025, 0.1908, 0.8869, 0.1743, 0.8953, 0.1356, 0.9269, 0.1463, 0.8869, 0.1743, 0.8646, 0.1663, 0.8746, 0.1413, 0.8953, 0.1356, 0.8953, 0.1356, 0.8746, 0.1413, 0.8756, 0.126, 0.89, 0.1206, 0.9269, 0.1463, 0.8953, 0.1356, 0.89, 0.1206, 0.9161, 0.1054, 0.5965, 0.5278, 0.6554, 0.5126, 0.6339, 0.6105, 0.5847, 0.6221, 0.6554, 0.5126, 0.7123, 0.4989, 0.6818, 0.5958, 0.6339, 0.6105, 0.6339, 0.6105, 0.6818, 0.5958, 0.6495, 0.6642, 0.6126, 0.6871, 0.5847, 0.6221, 0.6339, 0.6105, 0.6126, 0.6871, 0.5825, 0.6839, 0.7274, 0.2244, 0.7397, 0.1686, 0.8223, 0.1531, 0.8117, 0.1946, 0.7397, 0.1686, 0.7573, 0.1146, 0.8378, 0.1182, 0.8223, 0.1531, 0.8223, 0.1531, 0.8378, 0.1182, 0.8756, 0.126, 0.8746, 0.1413, 0.8117, 0.1946, 0.8223, 0.1531, 0.8746, 0.1413, 0.8646, 0.1663, 0.7573, 0.1146, 0.7644, 0.08155, 0.8523, 0.09407, 0.8378, 0.1182, 0.7644, 0.08155, 0.7581, 0.04141, 0.8619, 0.05883, 0.8523, 0.09407, 0.8523, 0.09407, 0.8619, 0.05883, 0.9161, 0.1054, 0.89, 0.1206, 0.8378, 0.1182, 0.8523, 0.09407, 0.89, 0.1206, 0.8756, 0.126, 0.5896, 0.089, 0.5887, 0.04961, 0.664, 0.0694, 0.6657, 0.1117, 0.5887, 0.04961, 0.5825, 0.000227, 0.6598, 0.02307, 0.664, 0.0694, 0.664, 0.0694, 0.6598, 0.02307, 0.7581, 0.04141, 0.7644, 0.08155, 0.6657, 0.1117, 0.664, 0.0694, 0.7644, 0.08155, 0.7573, 0.1146, 0.5825, 0.2645, 0.592, 0.1832, 0.658, 0.1821, 0.6511, 0.2476, 0.592, 0.1832, 0.5896, 0.089, 0.6657, 0.1117, 0.658, 0.1821, 0.658, 0.1821, 0.6657, 0.1117, 0.7573, 0.1146, 0.7397, 0.1686, 0.6511, 0.2476, 0.658, 0.1821, 0.7397, 0.1686, 0.7274, 0.2244, 0.5825, 0.3867, 0.6554, 0.3744, 0.6626, 0.4319, 0.6054, 0.4483, 0.6554, 0.3744, 0.7145, 0.3587, 0.7187, 0.4211, 0.6626, 0.4319, 0.6626, 0.4319, 0.7187, 0.4211, 0.7123, 0.4989, 0.6554, 0.5126, 0.6054, 0.4483, 0.6626, 0.4319, 0.6554, 0.5126, 0.5965, 0.5278, 0.5939, 0.3583, 0.5912, 0.3105, 0.6499, 0.2865, 0.6615, 0.3234, 0.5912, 0.3105, 0.5825, 0.2645, 0.6511, 0.2476, 0.6499, 0.2865, 0.6499, 0.2865, 0.6511, 0.2476, 0.7274, 0.2244, 0.727, 0.2613, 0.6615, 0.3234, 0.6499, 0.2865, 0.727, 0.2613, 0.7474, 0.2931, 0.7207, 0.8195, 0.7396, 0.8254, 0.7383, 0.8409, 0.7192, 0.8353, 0.7209, 0.8036, 0.7416, 0.8076, 0.7396, 0.8254, 0.7207, 0.8195, 0.7416, 0.8076, 0.7766, 0.8045, 0.7723, 0.8216, 0.7396, 0.8254, 0.4131, 0.09121, 0.4401, 0.01064, 0.4692, 0.031, 0.4504, 0.08854, 0.4292, 0.09915, 0.7221, 0.787, 0.7423, 0.7897, 0.7416, 0.8076, 0.7209, 0.8036, 0.7229, 0.7702, 0.7428, 0.7726, 0.7423, 0.7897, 0.7221, 0.787, 0.7428, 0.7726, 0.7763, 0.7702, 0.7765, 0.7872, 0.7423, 0.7897, 0.7565, 0.8577, 0.7909, 0.8644, 0.7916, 0.8775, 0.7689, 0.8723, 0.7635, 0.8414, 0.786, 0.8413, 0.7909, 0.8644, 0.7565, 0.8577, 0.4504, 0.08854, 0.4692, 0.031, 0.4824, 0.04795, 0.4729, 0.08299, 0.7206, 0.851, 0.7412, 0.8541, 0.7447, 0.8706, 0.7199, 0.866, 0.7192, 0.8353, 0.7383, 0.8409, 0.7412, 0.8541, 0.7206, 0.851, 0.7383, 0.8409, 0.7635, 0.8414, 0.7565, 0.8577, 0.7412, 0.8541])
me_shark.materials.append(mat_shark)
me_shark.use_mirror_vertex_groups = False
me_shark.use_paint_bone_selection = False
me_shark.use_paint_mask = True
me_shark.update()
me_plane = bpy.data.meshes.new('Plane')
me_plane.from_pydata([(-0.002494, 0.003461, 0.001899), (0.003401, 0.003461, 0.001899), (0.0004534, -0.002434, 0.001899), (-0.002494, 0.003461, 0.001899), (0.003401, 0.003461, 0.001899), (0.0004534, -0.002434, 0.001899), (-0.006964, 0.004169, 0.00122), (-0.001068, 0.004169, 0.00122), (-0.004016, -0.001727, 0.00122), (-0.01118, 0.005731, 0.002276), (-0.005284, 0.005731, 0.002276), (-0.008232, -0.0001649, 0.002276), (-0.01449, 0.008117, 0.001597), (-0.008592, 0.008117, 0.001597), (-0.01154, 0.002222, 0.001597), (-0.01832, 0.01118, 0.0002014), (-0.01242, 0.01118, 0.0002014), (-0.01537, 0.005282, 0.0002014), (-0.02183, 0.01428, -0.001006), (-0.01593, 0.01428, -0.001006), (-0.01888, 0.008382, -0.001006)], [], [(0, 1, 2), (3, 4, 5), (6, 7, 8), (9, 10, 11), (12, 13, 14), (15, 16, 17), (18, 19, 20)])
_uv = me_plane.uv_layers.new(name='UVMap')
_uv.uv.foreach_set('vector', [0.0, 0.0, 1.0, 0.0, 0.0, 1.0, 0.0, 0.0, 1.0, 0.0, 0.0, 1.0, 0.0, 0.0, 1.0, 0.0, 0.0, 1.0, 0.0, 0.0, 1.0, 0.0, 0.0, 1.0, 0.0, 0.0, 1.0, 0.0, 0.0, 1.0, 0.0, 0.0, 1.0, 0.0, 0.0, 1.0, 0.0, 0.0, 1.0, 0.0, 0.0, 1.0])
me_plane.materials.append(mat_tooth)
me_plane.update()
me_eye = bpy.data.meshes.new('eye')
me_eye.from_pydata([(-0.002979, -0.002376, -0.005916), (-0.003129, -0.0002986, -0.006553), (-0.002802, 0.001824, -0.006192), (-0.0009827, 0.004956, -0.002841), (-0.001523, -0.005161, -0.001888), (-0.002581, -0.004048, -0.003849), (-0.003247, -0.002319, -0.005224), (-0.003418, -0.0002371, -0.005804), (-0.003069, 0.001881, -0.0055), (-0.002253, 0.003713, -0.004359), (-0.001094, 0.004979, -0.002555), (-0.001434, -0.005124, -0.001263), (-0.002418, -0.003979, -0.002694), (-0.003034, -0.002229, -0.003716), (-0.003188, -0.0001395, -0.004171), (-0.002856, 0.001971, -0.003992), (-0.00209, 0.003782, -0.003205), (-0.001005, 0.005017, -0.00193), (-0.00116, -0.005078, -0.000395), (-0.001912, -0.003895, -0.001091), (-0.002373, -0.002119, -0.00162), (-0.002472, -2.059e-05, -0.001904), (-0.002195, 0.002081, -0.001897), (-0.001584, 0.003866, -0.001601), (-0.0007313, 0.005062, -0.001062), (-0.0007425, -0.005031, 0.0005838), (-0.00114, -0.003809, 0.0007177), (-0.001363, -0.002006, 0.0007424), (-0.001379, 0.0001014, 0.000654), (-0.001186, 0.002194, 0.0004661), (-0.0008112, 0.003952, 0.0002072), (-0.0003133, 0.005109, -8.322e-05), (-0.0002441, -0.004991, 0.001524), (-0.0002188, -0.003733, 0.002456), (-0.0001602, -0.001908, 0.003013), (-7.72e-05, 0.000208, 0.003112), (1.756e-05, 0.002292, 0.002737), (0.0001097, 0.004028, 0.001945), (0.000185, 0.00515, 0.0008574), (0.0002587, -0.004962, 0.002284), (0.0007103, -0.003681, 0.003859), (0.001054, -0.001839, 0.004846), (0.001237, 0.0002829, 0.005096), (0.001232, 0.002361, 0.00457), (0.001039, 0.004081, 0.003348), (0.0006879, 0.005178, 0.001617), (0.0006895, -0.00495, 0.002746), (0.001506, -0.003658, 0.004713), (0.002094, -0.001809, 0.005963), (0.002363, 0.0003147, 0.006305), (0.002272, 0.002391, 0.005686), (0.001835, 0.004103, 0.004203), (0.001119, 0.005191, 0.002079), (0.0009827, -0.004956, 0.002841), (0.002048, -0.003669, 0.004889), (0.002802, -0.001824, 0.006192), (0.003129, 0.0002986, 0.006553), (0.002979, 0.002376, 0.005916), (0.002377, 0.004092, 0.004378), (0.001412, 0.005184, 0.002174), (0.0002323, 0.005488, -0.000361), (-0.0002323, -0.005488, 0.000361), (0.001094, -0.004979, 0.002555), (0.002253, -0.003713, 0.004359), (0.003069, -0.001881, 0.0055), (0.003418, 0.0002371, 0.005804), (0.003247, 0.002319, 0.005224), (0.002581, 0.004048, 0.003849), (0.001523, 0.005161, 0.001888), (0.001005, -0.005017, 0.00193), (0.00209, -0.003782, 0.003205), (0.002856, -0.001971, 0.003992), (0.003188, 0.0001395, 0.004171), (0.003034, 0.002229, 0.003716), (0.002418, 0.003979, 0.002694), (0.001434, 0.005124, 0.001263), (0.0007313, -0.005062, 0.001062), (0.001584, -0.003866, 0.001601), (0.002195, -0.002081, 0.001897), (0.002472, 2.059e-05, 0.001904), (0.002373, 0.002119, 0.00162), (0.001912, 0.003895, 0.001091), (0.00116, 0.005078, 0.000395), (0.0003133, -0.005109, 8.322e-05), (0.0008112, -0.003952, -0.0002072), (0.001186, -0.002194, -0.0004661), (0.001379, -0.0001014, -0.000654), (0.001363, 0.002006, -0.0007424), (0.00114, 0.003809, -0.0007177), (0.0007425, 0.005031, -0.0005838), (-0.000185, -0.00515, -0.0008574), (-0.0001097, -0.004028, -0.001945), (-1.756e-05, -0.002292, -0.002737), (7.72e-05, -0.000208, -0.003112), (0.0001602, 0.001908, -0.003013), (0.0002188, 0.003733, -0.002456), (0.0002441, 0.004991, -0.001524), (-0.0006879, -0.005178, -0.001617), (-0.001039, -0.004081, -0.003348), (-0.001232, -0.002361, -0.00457), (-0.001237, -0.0002829, -0.005096), (-0.001054, 0.001839, -0.004846), (-0.0007103, 0.003681, -0.003859), (-0.0002587, 0.004962, -0.002284), (-0.001119, -0.005191, -0.002079), (-0.001835, -0.004103, -0.004203), (-0.002272, -0.002391, -0.005686), (-0.002363, -0.0003147, -0.006305), (-0.002094, 0.001809, -0.005963), (-0.001506, 0.003658, -0.004713), (-0.0006895, 0.00495, -0.002746), (-0.001412, -0.005184, -0.002174), (-0.002377, -0.004092, -0.004378), (-0.002048, 0.003669, -0.004889)], [], [(3, 113, 9, 10), (2, 1, 7, 8), (0, 112, 5, 6), (111, 61, 4), (60, 3, 10), (113, 2, 8, 9), (1, 0, 6, 7), (112, 111, 4, 5), (60, 10, 17), (9, 8, 15, 16), (7, 6, 13, 14), (5, 4, 11, 12), (10, 9, 16, 17), (8, 7, 14, 15), (6, 5, 12, 13), (4, 61, 11), (14, 13, 20, 21), (12, 11, 18, 19), (17, 16, 23, 24), (15, 14, 21, 22), (13, 12, 19, 20), (11, 61, 18), (60, 17, 24), (16, 15, 22, 23), (24, 23, 30, 31), (22, 21, 28, 29), (20, 19, 26, 27), (18, 61, 25), (60, 24, 31), (23, 22, 29, 30), (21, 20, 27, 28), (19, 18, 25, 26), (27, 26, 33, 34), (25, 61, 32), (60, 31, 38), (30, 29, 36, 37), (28, 27, 34, 35), (26, 25, 32, 33), (31, 30, 37, 38), (29, 28, 35, 36), (60, 38, 45), (37, 36, 43, 44), (35, 34, 41, 42), (33, 32, 39, 40), (38, 37, 44, 45), (36, 35, 42, 43), (34, 33, 40, 41), (32, 61, 39), (40, 39, 46, 47), (45, 44, 51, 52), (43, 42, 49, 50), (41, 40, 47, 48), (39, 61, 46), (60, 45, 52), (44, 43, 50, 51), (42, 41, 48, 49), (52, 51, 58, 59), (50, 49, 56, 57), (48, 47, 54, 55), (46, 61, 53), (60, 52, 59), (51, 50, 57, 58), (49, 48, 55, 56), (47, 46, 53, 54), (53, 61, 62), (60, 59, 68), (58, 57, 66, 67), (56, 55, 64, 65), (54, 53, 62, 63), (59, 58, 67, 68), (57, 56, 65, 66), (55, 54, 63, 64), (67, 66, 73, 74), (65, 64, 71, 72), (63, 62, 69, 70), (68, 67, 74, 75), (66, 65, 72, 73), (64, 63, 70, 71), (62, 61, 69), (60, 68, 75), (75, 74, 81, 82), (73, 72, 79, 80), (71, 70, 77, 78), (69, 61, 76), (60, 75, 82), (74, 73, 80, 81), (72, 71, 78, 79), (70, 69, 76, 77), (80, 79, 86, 87), (78, 77, 84, 85), (76, 61, 83), (60, 82, 89), (81, 80, 87, 88), (79, 78, 85, 86), (77, 76, 83, 84), (82, 81, 88, 89), (60, 89, 96), (88, 87, 94, 95), (86, 85, 92, 93), (84, 83, 90, 91), (89, 88, 95, 96), (87, 86, 93, 94), (85, 84, 91, 92), (83, 61, 90), (93, 92, 99, 100), (91, 90, 97, 98), (96, 95, 102, 103), (94, 93, 100, 101), (92, 91, 98, 99), (90, 61, 97), (60, 96, 103), (95, 94, 101, 102), (103, 102, 109, 110), (101, 100, 107, 108), (99, 98, 105, 106), (97, 61, 104), (60, 103, 110), (102, 101, 108, 109), (100, 99, 106, 107), (98, 97, 104, 105), (106, 105, 112, 0), (104, 61, 111), (60, 110, 3), (109, 108, 2, 113), (107, 106, 0, 1), (105, 104, 111, 112), (110, 109, 113, 3), (108, 107, 1, 2)])
me_eye.polygons.foreach_set('use_smooth', [True] * 128)
_uv = me_eye.uv_layers.new(name='UVMap')
_uv.uv.foreach_set('vector', [0.75, 0.125, 0.75, 0.25, 0.6875, 0.25, 0.6875, 0.125, 0.75, 0.375, 0.75, 0.5, 0.6875, 0.5, 0.6875, 0.375, 0.75, 0.625, 0.75, 0.75, 0.6875, 0.75, 0.6875, 0.625, 0.75, 0.875, 0.7187, 1.0, 0.6875, 0.875, 0.7188, 0.0, 0.75, 0.125, 0.6875, 0.125, 0.75, 0.25, 0.75, 0.375, 0.6875, 0.375, 0.6875, 0.25, 0.75, 0.5, 0.75, 0.625, 0.6875, 0.625, 0.6875, 0.5, 0.75, 0.75, 0.75, 0.875, 0.6875, 0.875, 0.6875, 0.75, 0.6562, 0.0, 0.6875, 0.125, 0.625, 0.125, 0.6875, 0.25, 0.6875, 0.375, 0.625, 0.375, 0.625, 0.25, 0.6875, 0.5, 0.6875, 0.625, 0.625, 0.625, 0.625, 0.5, 0.6875, 0.75, 0.6875, 0.875, 0.625, 0.875, 0.625, 0.75, 0.6875, 0.125, 0.6875, 0.25, 0.625, 0.25, 0.625, 0.125, 0.6875, 0.375, 0.6875, 0.5, 0.625, 0.5, 0.625, 0.375, 0.6875, 0.625, 0.6875, 0.75, 0.625, 0.75, 0.625, 0.625, 0.6875, 0.875, 0.6562, 1.0, 0.625, 0.875, 0.625, 0.5, 0.625, 0.625, 0.5625, 0.625, 0.5625, 0.5, 0.625, 0.75, 0.625, 0.875, 0.5625, 0.875, 0.5625, 0.75, 0.625, 0.125, 0.625, 0.25, 0.5625, 0.25, 0.5625, 0.125, 0.625, 0.375, 0.625, 0.5, 0.5625, 0.5, 0.5625, 0.375, 0.625, 0.625, 0.625, 0.75, 0.5625, 0.75, 0.5625, 0.625, 0.625, 0.875, 0.5938, 1.0, 0.5625, 0.875, 0.5938, 0.0, 0.625, 0.125, 0.5625, 0.125, 0.625, 0.25, 0.625, 0.375, 0.5625, 0.375, 0.5625, 0.25, 0.5625, 0.125, 0.5625, 0.25, 0.5, 0.25, 0.5, 0.125, 0.5625, 0.375, 0.5625, 0.5, 0.5, 0.5, 0.5, 0.375, 0.5625, 0.625, 0.5625, 0.75, 0.5, 0.75, 0.5, 0.625, 0.5625, 0.875, 0.5312, 1.0, 0.5, 0.875, 0.5312, 0.0, 0.5625, 0.125, 0.5, 0.125, 0.5625, 0.25, 0.5625, 0.375, 0.5, 0.375, 0.5, 0.25, 0.5625, 0.5, 0.5625, 0.625, 0.5, 0.625, 0.5, 0.5, 0.5625, 0.75, 0.5625, 0.875, 0.5, 0.875, 0.5, 0.75, 0.5, 0.625, 0.5, 0.75, 0.4375, 0.75, 0.4375, 0.625, 0.5, 0.875, 0.4687, 1.0, 0.4375, 0.875, 0.4687, 0.0, 0.5, 0.125, 0.4375, 0.125, 0.5, 0.25, 0.5, 0.375, 0.4375, 0.375, 0.4375, 0.25, 0.5, 0.5, 0.5, 0.625, 0.4375, 0.625, 0.4375, 0.5, 0.5, 0.75, 0.5, 0.875, 0.4375, 0.875, 0.4375, 0.75, 0.5, 0.125, 0.5, 0.25, 0.4375, 0.25, 0.4375, 0.125, 0.5, 0.375, 0.5, 0.5, 0.4375, 0.5, 0.4375, 0.375, 0.4062, 0.0, 0.4375, 0.125, 0.375, 0.125, 0.4375, 0.25, 0.4375, 0.375, 0.375, 0.375, 0.375, 0.25, 0.4375, 0.5, 0.4375, 0.625, 0.375, 0.625, 0.375, 0.5, 0.4375, 0.75, 0.4375, 0.875, 0.375, 0.875, 0.375, 0.75, 0.4375, 0.125, 0.4375, 0.25, 0.375, 0.25, 0.375, 0.125, 0.4375, 0.375, 0.4375, 0.5, 0.375, 0.5, 0.375, 0.375, 0.4375, 0.625, 0.4375, 0.75, 0.375, 0.75, 0.375, 0.625, 0.4375, 0.875, 0.4062, 1.0, 0.375, 0.875, 0.375, 0.75, 0.375, 0.875, 0.3125, 0.875, 0.3125, 0.75, 0.375, 0.125, 0.375, 0.25, 0.3125, 0.25, 0.3125, 0.125, 0.375, 0.375, 0.375, 0.5, 0.3125, 0.5, 0.3125, 0.375, 0.375, 0.625, 0.375, 0.75, 0.3125, 0.75, 0.3125, 0.625, 0.375, 0.875, 0.3437, 1.0, 0.3125, 0.875, 0.3437, 0.0, 0.375, 0.125, 0.3125, 0.125, 0.375, 0.25, 0.375, 0.375, 0.3125, 0.375, 0.3125, 0.25, 0.375, 0.5, 0.375, 0.625, 0.3125, 0.625, 0.3125, 0.5, 0.3125, 0.125, 0.3125, 0.25, 0.25, 0.25, 0.25, 0.125, 0.3125, 0.375, 0.3125, 0.5, 0.25, 0.5, 0.25, 0.375, 0.3125, 0.625, 0.3125, 0.75, 0.25, 0.75, 0.25, 0.625, 0.3125, 0.875, 0.2812, 1.0, 0.25, 0.875, 0.2812, 0.0, 0.3125, 0.125, 0.25, 0.125, 0.3125, 0.25, 0.3125, 0.375, 0.25, 0.375, 0.25, 0.25, 0.3125, 0.5, 0.3125, 0.625, 0.25, 0.625, 0.25, 0.5, 0.3125, 0.75, 0.3125, 0.875, 0.25, 0.875, 0.25, 0.75, 0.25, 0.875, 0.2187, 1.0, 0.1875, 0.875, 0.2187, 0.0, 0.25, 0.125, 0.1875, 0.125, 0.25, 0.25, 0.25, 0.375, 0.1875, 0.375, 0.1875, 0.25, 0.25, 0.5, 0.25, 0.625, 0.1875, 0.625, 0.1875, 0.5, 0.25, 0.75, 0.25, 0.875, 0.1875, 0.875, 0.1875, 0.75, 0.25, 0.125, 0.25, 0.25, 0.1875, 0.25, 0.1875, 0.125, 0.25, 0.375, 0.25, 0.5, 0.1875, 0.5, 0.1875, 0.375, 0.25, 0.625, 0.25, 0.75, 0.1875, 0.75, 0.1875, 0.625, 0.1875, 0.25, 0.1875, 0.375, 0.125, 0.375, 0.125, 0.25, 0.1875, 0.5, 0.1875, 0.625, 0.125, 0.625, 0.125, 0.5, 0.1875, 0.75, 0.1875, 0.875, 0.125, 0.875, 0.125, 0.75, 0.1875, 0.125, 0.1875, 0.25, 0.125, 0.25, 0.125, 0.125, 0.1875, 0.375, 0.1875, 0.5, 0.125, 0.5, 0.125, 0.375, 0.1875, 0.625, 0.1875, 0.75, 0.125, 0.75, 0.125, 0.625, 0.1875, 0.875, 0.1562, 1.0, 0.125, 0.875, 0.1562, 0.0, 0.1875, 0.125, 0.125, 0.125, 0.125, 0.125, 0.125, 0.25, 0.0625, 0.25, 0.0625, 0.125, 0.125, 0.375, 0.125, 0.5, 0.0625, 0.5, 0.0625, 0.375, 0.125, 0.625, 0.125, 0.75, 0.0625, 0.75, 0.0625, 0.625, 0.125, 0.875, 0.09375, 1.0, 0.0625, 0.875, 0.09375, 0.0, 0.125, 0.125, 0.0625, 0.125, 0.125, 0.25, 0.125, 0.375, 0.0625, 0.375, 0.0625, 0.25, 0.125, 0.5, 0.125, 0.625, 0.0625, 0.625, 0.0625, 0.5, 0.125, 0.75, 0.125, 0.875, 0.0625, 0.875, 0.0625, 0.75, 0.0625, 0.375, 0.0625, 0.5, 0.0, 0.5, 0.0, 0.375, 0.0625, 0.625, 0.0625, 0.75, 0.0, 0.75, 0.0, 0.625, 0.0625, 0.875, 0.03125, 1.0, 0.0, 0.875, 0.03125, 0.0, 0.0625, 0.125, 0.0, 0.125, 0.0625, 0.25, 0.0625, 0.375, 0.0, 0.375, 0.0, 0.25, 0.0625, 0.5, 0.0625, 0.625, 0.0, 0.625, 0.0, 0.5, 0.0625, 0.75, 0.0625, 0.875, 0.0, 0.875, 0.0, 0.75, 0.0625, 0.125, 0.0625, 0.25, 0.0, 0.25, 0.0, 0.125, 0.9687, 0.0, 1.0, 0.125, 0.9375, 0.125, 1.0, 0.25, 1.0, 0.375, 0.9375, 0.375, 0.9375, 0.25, 1.0, 0.5, 1.0, 0.625, 0.9375, 0.625, 0.9375, 0.5, 1.0, 0.75, 1.0, 0.875, 0.9375, 0.875, 0.9375, 0.75, 1.0, 0.125, 1.0, 0.25, 0.9375, 0.25, 0.9375, 0.125, 1.0, 0.375, 1.0, 0.5, 0.9375, 0.5, 0.9375, 0.375, 1.0, 0.625, 1.0, 0.75, 0.9375, 0.75, 0.9375, 0.625, 1.0, 0.875, 0.9687, 1.0, 0.9375, 0.875, 0.9375, 0.5, 0.9375, 0.625, 0.875, 0.625, 0.875, 0.5, 0.9375, 0.75, 0.9375, 0.875, 0.875, 0.875, 0.875, 0.75, 0.9375, 0.125, 0.9375, 0.25, 0.875, 0.25, 0.875, 0.125, 0.9375, 0.375, 0.9375, 0.5, 0.875, 0.5, 0.875, 0.375, 0.9375, 0.625, 0.9375, 0.75, 0.875, 0.75, 0.875, 0.625, 0.9375, 0.875, 0.9062, 1.0, 0.875, 0.875, 0.9062, 0.0, 0.9375, 0.125, 0.875, 0.125, 0.9375, 0.25, 0.9375, 0.375, 0.875, 0.375, 0.875, 0.25, 0.875, 0.125, 0.875, 0.25, 0.8125, 0.25, 0.8125, 0.125, 0.875, 0.375, 0.875, 0.5, 0.8125, 0.5, 0.8125, 0.375, 0.875, 0.625, 0.875, 0.75, 0.8125, 0.75, 0.8125, 0.625, 0.875, 0.875, 0.8437, 1.0, 0.8125, 0.875, 0.8437, 0.0, 0.875, 0.125, 0.8125, 0.125, 0.875, 0.25, 0.875, 0.375, 0.8125, 0.375, 0.8125, 0.25, 0.875, 0.5, 0.875, 0.625, 0.8125, 0.625, 0.8125, 0.5, 0.875, 0.75, 0.875, 0.875, 0.8125, 0.875, 0.8125, 0.75, 0.8125, 0.625, 0.8125, 0.75, 0.75, 0.75, 0.75, 0.625, 0.8125, 0.875, 0.7812, 1.0, 0.75, 0.875, 0.7812, 0.0, 0.8125, 0.125, 0.75, 0.125, 0.8125, 0.25, 0.8125, 0.375, 0.75, 0.375, 0.75, 0.25, 0.8125, 0.5, 0.8125, 0.625, 0.75, 0.625, 0.75, 0.5, 0.8125, 0.75, 0.8125, 0.875, 0.75, 0.875, 0.75, 0.75, 0.8125, 0.125, 0.8125, 0.25, 0.75, 0.25, 0.75, 0.125, 0.8125, 0.375, 0.8125, 0.5, 0.75, 0.5, 0.75, 0.375])
me_eye.materials.append(mat_eye)
me_eye.update()
me_pupil = bpy.data.meshes.new('pupil')
me_pupil.from_pydata([(-0.0006736, -0.0009425, -0.001925), (-0.0006819, -9.232e-05, -0.002139), (-0.0005864, 0.0007719, -0.002027), (-0.0001556, 0.002034, -0.0009414), (-0.000479, -0.002093, -0.0005914), (-0.0007711, -0.001627, -0.001226), (-0.0009457, -0.0009137, -0.001674), (-0.0009764, -6.116e-05, -0.001867), (-0.0008585, 0.0008007, -0.001775), (-0.0006098, 0.001541, -0.001414), (-0.0002683, 0.002046, -0.0008372), (-0.0005348, -0.002077, -0.0003785), (-0.0008742, -0.001599, -0.0008324), (-0.001081, -0.0008763, -0.00116), (-0.001122, -2.069e-05, -0.00131), (-0.0009933, 0.0008381, -0.001261), (-0.000713, 0.001569, -0.001021), (-0.0003242, 0.002062, -0.0006243), (-0.0005253, -0.002061, -8.924e-05), (-0.0008566, -0.001568, -0.0002979), (-0.001057, -0.000836, -0.0004612), (-0.001097, 2.293e-05, -0.0005544), (-0.0009702, 0.0008784, -0.0005631), (-0.0006953, 0.0016, -0.0004861), (-0.0003146, 0.002078, -0.000335), (-0.0004518, -0.002045, 0.0002323), (-0.0007208, -0.001539, 0.0002962), (-0.00088, -0.0007989, 0.000315), (-0.0009053, 6.306e-05, 0.0002859), (-0.0007928, 0.0009155, 0.0002132), (-0.0005595, 0.001628, 0.0001081), (-0.0002411, 0.002094, -1.349e-05), (-0.0003256, -0.002034, 0.0005372), (-0.0004875, -0.001518, 0.0008596), (-0.0005753, -0.0007707, 0.001051), (-0.0005755, 9.359e-05, 0.001083), (-0.000488, 0.0009437, 0.0009493), (-0.0003263, 0.00165, 0.0006715), (-0.0001149, 0.002105, 0.0002914), (-0.0001658, -0.002027, 0.000779), (-0.0001923, -0.001506, 0.001306), (-0.0001896, -0.0007557, 0.001635), (-0.000158, 0.0001099, 0.001715), (-0.0001023, 0.0009587, 0.001533), (-3.11e-05, 0.001662, 0.001118), (4.487e-05, 0.002111, 0.0005332), (3.17e-06, -0.002028, 0.000921), (0.0001199, -0.001507, 0.001569), (0.0002183, -0.0007561, 0.001978), (0.0002835, 0.0001094, 0.002085), (0.0003056, 0.0009583, 0.001876), (0.0002811, 0.001661, 0.001381), (0.0002138, 0.002111, 0.0006752), (0.0001556, -0.002034, 0.0009414), (0.0004015, -0.001519, 0.001606), (0.0005864, -0.0007719, 0.002027), (0.0006819, 9.232e-05, 0.002139), (0.0006736, 0.0009425, 0.001925), (0.0005628, 0.001649, 0.001418), (0.0003663, 0.002105, 0.0006956), (0.000114, 0.00224, -0.000133), (-0.000114, -0.00224, 0.000133), (0.0002683, -0.002046, 0.0008372), (0.0006098, -0.001541, 0.001414), (0.0008585, -0.0008007, 0.001775), (0.0009764, 6.116e-05, 0.001867), (0.0009457, 0.0009137, 0.001674), (0.0007711, 0.001627, 0.001226), (0.000479, 0.002093, 0.0005914), (0.0003242, -0.002062, 0.0006243), (0.000713, -0.001569, 0.001021), (0.0009933, -0.0008381, 0.001261), (0.001122, 2.069e-05, 0.00131), (0.001081, 0.0008763, 0.00116), (0.0008742, 0.001599, 0.0008324), (0.0005348, 0.002077, 0.0003785), (0.0003146, -0.002078, 0.000335), (0.0006953, -0.0016, 0.0004861), (0.0009702, -0.0008784, 0.0005631), (0.001097, -2.293e-05, 0.0005544), (0.001057, 0.000836, 0.0004612), (0.0008566, 0.001568, 0.0002979), (0.0005253, 0.002061, 8.924e-05), (0.0002411, -0.002094, 1.349e-05), (0.0005595, -0.001628, -0.0001081), (0.0007928, -0.0009155, -0.0002132), (0.0009053, -6.306e-05, -0.0002859), (0.00088, 0.0007989, -0.0003151), (0.0007208, 0.001539, -0.0002962), (0.0004518, 0.002045, -0.0002323), (0.0001149, -0.002105, -0.0002914), (0.0003263, -0.00165, -0.0006715), (0.000488, -0.0009437, -0.0009493), (0.0005755, -9.359e-05, -0.001083), (0.0005753, 0.0007707, -0.001051), (0.0004875, 0.001518, -0.0008596), (0.0003256, 0.002034, -0.0005372), (-4.487e-05, -0.002111, -0.0005332), (3.11e-05, -0.001662, -0.001118), (0.0001023, -0.0009587, -0.001533), (0.000158, -0.0001099, -0.001715), (0.0001896, 0.0007557, -0.001635), (0.0001923, 0.001506, -0.001306), (0.0001658, 0.002027, -0.000779), (-0.0002138, -0.002111, -0.0006752), (-0.0002811, -0.001661, -0.001381), (-0.0003056, -0.0009583, -0.001876), (-0.0002835, -0.0001094, -0.002085), (-0.0002183, 0.0007561, -0.001978), (-0.0001199, 0.001507, -0.001569), (-3.17e-06, 0.002028, -0.000921), (-0.0003663, -0.002105, -0.0006956), (-0.0005628, -0.001649, -0.001418), (-0.0004015, 0.001519, -0.001606)], [], [(3, 113, 9, 10), (2, 1, 7, 8), (0, 112, 5, 6), (111, 61, 4), (60, 3, 10), (113, 2, 8, 9), (1, 0, 6, 7), (112, 111, 4, 5), (4, 61, 11), (60, 10, 17), (9, 8, 15, 16), (7, 6, 13, 14), (5, 4, 11, 12), (10, 9, 16, 17), (8, 7, 14, 15), (6, 5, 12, 13), (16, 15, 22, 23), (14, 13, 20, 21), (12, 11, 18, 19), (17, 16, 23, 24), (15, 14, 21, 22), (13, 12, 19, 20), (11, 61, 18), (60, 17, 24), (24, 23, 30, 31), (22, 21, 28, 29), (20, 19, 26, 27), (18, 61, 25), (60, 24, 31), (23, 22, 29, 30), (21, 20, 27, 28), (19, 18, 25, 26), (29, 28, 35, 36), (27, 26, 33, 34), (25, 61, 32), (60, 31, 38), (30, 29, 36, 37), (28, 27, 34, 35), (26, 25, 32, 33), (31, 30, 37, 38), (60, 38, 45), (37, 36, 43, 44), (35, 34, 41, 42), (33, 32, 39, 40), (38, 37, 44, 45), (36, 35, 42, 43), (34, 33, 40, 41), (32, 61, 39), (42, 41, 48, 49), (40, 39, 46, 47), (45, 44, 51, 52), (43, 42, 49, 50), (41, 40, 47, 48), (39, 61, 46), (60, 45, 52), (44, 43, 50, 51), (52, 51, 58, 59), (50, 49, 56, 57), (48, 47, 54, 55), (46, 61, 53), (60, 52, 59), (51, 50, 57, 58), (49, 48, 55, 56), (47, 46, 53, 54), (55, 54, 63, 64), (53, 61, 62), (60, 59, 68), (58, 57, 66, 67), (56, 55, 64, 65), (54, 53, 62, 63), (59, 58, 67, 68), (57, 56, 65, 66), (60, 68, 75), (67, 66, 73, 74), (65, 64, 71, 72), (63, 62, 69, 70), (68, 67, 74, 75), (66, 65, 72, 73), (64, 63, 70, 71), (62, 61, 69), (70, 69, 76, 77), (75, 74, 81, 82), (73, 72, 79, 80), (71, 70, 77, 78), (69, 61, 76), (60, 75, 82), (74, 73, 80, 81), (72, 71, 78, 79), (82, 81, 88, 89), (80, 79, 86, 87), (78, 77, 84, 85), (76, 61, 83), (60, 82, 89), (81, 80, 87, 88), (79, 78, 85, 86), (77, 76, 83, 84), (83, 61, 90), (60, 89, 96), (88, 87, 94, 95), (86, 85, 92, 93), (84, 83, 90, 91), (89, 88, 95, 96), (87, 86, 93, 94), (85, 84, 91, 92), (95, 94, 101, 102), (93, 92, 99, 100), (91, 90, 97, 98), (96, 95, 102, 103), (94, 93, 100, 101), (92, 91, 98, 99), (90, 61, 97), (60, 96, 103), (103, 102, 109, 110), (101, 100, 107, 108), (99, 98, 105, 106), (97, 61, 104), (60, 103, 110), (102, 101, 108, 109), (100, 99, 106, 107), (98, 97, 104, 105), (108, 107, 1, 2), (106, 105, 112, 0), (104, 61, 111), (60, 110, 3), (109, 108, 2, 113), (107, 106, 0, 1), (105, 104, 111, 112), (110, 109, 113, 3)])
me_pupil.polygons.foreach_set('use_smooth', [True] * 128)
_uv = me_pupil.uv_layers.new(name='UVMap')
_uv.uv.foreach_set('vector', [0.75, 0.125, 0.75, 0.25, 0.6875, 0.25, 0.6875, 0.125, 0.75, 0.375, 0.75, 0.5, 0.6875, 0.5, 0.6875, 0.375, 0.75, 0.625, 0.75, 0.75, 0.6875, 0.75, 0.6875, 0.625, 0.75, 0.875, 0.7187, 1.0, 0.6875, 0.875, 0.7188, 0.0, 0.75, 0.125, 0.6875, 0.125, 0.75, 0.25, 0.75, 0.375, 0.6875, 0.375, 0.6875, 0.25, 0.75, 0.5, 0.75, 0.625, 0.6875, 0.625, 0.6875, 0.5, 0.75, 0.75, 0.75, 0.875, 0.6875, 0.875, 0.6875, 0.75, 0.6875, 0.875, 0.6562, 1.0, 0.625, 0.875, 0.6562, 0.0, 0.6875, 0.125, 0.625, 0.125, 0.6875, 0.25, 0.6875, 0.375, 0.625, 0.375, 0.625, 0.25, 0.6875, 0.5, 0.6875, 0.625, 0.625, 0.625, 0.625, 0.5, 0.6875, 0.75, 0.6875, 0.875, 0.625, 0.875, 0.625, 0.75, 0.6875, 0.125, 0.6875, 0.25, 0.625, 0.25, 0.625, 0.125, 0.6875, 0.375, 0.6875, 0.5, 0.625, 0.5, 0.625, 0.375, 0.6875, 0.625, 0.6875, 0.75, 0.625, 0.75, 0.625, 0.625, 0.625, 0.25, 0.625, 0.375, 0.5625, 0.375, 0.5625, 0.25, 0.625, 0.5, 0.625, 0.625, 0.5625, 0.625, 0.5625, 0.5, 0.625, 0.75, 0.625, 0.875, 0.5625, 0.875, 0.5625, 0.75, 0.625, 0.125, 0.625, 0.25, 0.5625, 0.25, 0.5625, 0.125, 0.625, 0.375, 0.625, 0.5, 0.5625, 0.5, 0.5625, 0.375, 0.625, 0.625, 0.625, 0.75, 0.5625, 0.75, 0.5625, 0.625, 0.625, 0.875, 0.5938, 1.0, 0.5625, 0.875, 0.5938, 0.0, 0.625, 0.125, 0.5625, 0.125, 0.5625, 0.125, 0.5625, 0.25, 0.5, 0.25, 0.5, 0.125, 0.5625, 0.375, 0.5625, 0.5, 0.5, 0.5, 0.5, 0.375, 0.5625, 0.625, 0.5625, 0.75, 0.5, 0.75, 0.5, 0.625, 0.5625, 0.875, 0.5312, 1.0, 0.5, 0.875, 0.5312, 0.0, 0.5625, 0.125, 0.5, 0.125, 0.5625, 0.25, 0.5625, 0.375, 0.5, 0.375, 0.5, 0.25, 0.5625, 0.5, 0.5625, 0.625, 0.5, 0.625, 0.5, 0.5, 0.5625, 0.75, 0.5625, 0.875, 0.5, 0.875, 0.5, 0.75, 0.5, 0.375, 0.5, 0.5, 0.4375, 0.5, 0.4375, 0.375, 0.5, 0.625, 0.5, 0.75, 0.4375, 0.75, 0.4375, 0.625, 0.5, 0.875, 0.4687, 1.0, 0.4375, 0.875, 0.4687, 0.0, 0.5, 0.125, 0.4375, 0.125, 0.5, 0.25, 0.5, 0.375, 0.4375, 0.375, 0.4375, 0.25, 0.5, 0.5, 0.5, 0.625, 0.4375, 0.625, 0.4375, 0.5, 0.5, 0.75, 0.5, 0.875, 0.4375, 0.875, 0.4375, 0.75, 0.5, 0.125, 0.5, 0.25, 0.4375, 0.25, 0.4375, 0.125, 0.4062, 0.0, 0.4375, 0.125, 0.375, 0.125, 0.4375, 0.25, 0.4375, 0.375, 0.375, 0.375, 0.375, 0.25, 0.4375, 0.5, 0.4375, 0.625, 0.375, 0.625, 0.375, 0.5, 0.4375, 0.75, 0.4375, 0.875, 0.375, 0.875, 0.375, 0.75, 0.4375, 0.125, 0.4375, 0.25, 0.375, 0.25, 0.375, 0.125, 0.4375, 0.375, 0.4375, 0.5, 0.375, 0.5, 0.375, 0.375, 0.4375, 0.625, 0.4375, 0.75, 0.375, 0.75, 0.375, 0.625, 0.4375, 0.875, 0.4062, 1.0, 0.375, 0.875, 0.375, 0.5, 0.375, 0.625, 0.3125, 0.625, 0.3125, 0.5, 0.375, 0.75, 0.375, 0.875, 0.3125, 0.875, 0.3125, 0.75, 0.375, 0.125, 0.375, 0.25, 0.3125, 0.25, 0.3125, 0.125, 0.375, 0.375, 0.375, 0.5, 0.3125, 0.5, 0.3125, 0.375, 0.375, 0.625, 0.375, 0.75, 0.3125, 0.75, 0.3125, 0.625, 0.375, 0.875, 0.3437, 1.0, 0.3125, 0.875, 0.3437, 0.0, 0.375, 0.125, 0.3125, 0.125, 0.375, 0.25, 0.375, 0.375, 0.3125, 0.375, 0.3125, 0.25, 0.3125, 0.125, 0.3125, 0.25, 0.25, 0.25, 0.25, 0.125, 0.3125, 0.375, 0.3125, 0.5, 0.25, 0.5, 0.25, 0.375, 0.3125, 0.625, 0.3125, 0.75, 0.25, 0.75, 0.25, 0.625, 0.3125, 0.875, 0.2812, 1.0, 0.25, 0.875, 0.2812, 0.0, 0.3125, 0.125, 0.25, 0.125, 0.3125, 0.25, 0.3125, 0.375, 0.25, 0.375, 0.25, 0.25, 0.3125, 0.5, 0.3125, 0.625, 0.25, 0.625, 0.25, 0.5, 0.3125, 0.75, 0.3125, 0.875, 0.25, 0.875, 0.25, 0.75, 0.25, 0.625, 0.25, 0.75, 0.1875, 0.75, 0.1875, 0.625, 0.25, 0.875, 0.2187, 1.0, 0.1875, 0.875, 0.2187, 0.0, 0.25, 0.125, 0.1875, 0.125, 0.25, 0.25, 0.25, 0.375, 0.1875, 0.375, 0.1875, 0.25, 0.25, 0.5, 0.25, 0.625, 0.1875, 0.625, 0.1875, 0.5, 0.25, 0.75, 0.25, 0.875, 0.1875, 0.875, 0.1875, 0.75, 0.25, 0.125, 0.25, 0.25, 0.1875, 0.25, 0.1875, 0.125, 0.25, 0.375, 0.25, 0.5, 0.1875, 0.5, 0.1875, 0.375, 0.1562, 0.0, 0.1875, 0.125, 0.125, 0.125, 0.1875, 0.25, 0.1875, 0.375, 0.125, 0.375, 0.125, 0.25, 0.1875, 0.5, 0.1875, 0.625, 0.125, 0.625, 0.125, 0.5, 0.1875, 0.75, 0.1875, 0.875, 0.125, 0.875, 0.125, 0.75, 0.1875, 0.125, 0.1875, 0.25, 0.125, 0.25, 0.125, 0.125, 0.1875, 0.375, 0.1875, 0.5, 0.125, 0.5, 0.125, 0.375, 0.1875, 0.625, 0.1875, 0.75, 0.125, 0.75, 0.125, 0.625, 0.1875, 0.875, 0.1562, 1.0, 0.125, 0.875, 0.125, 0.75, 0.125, 0.875, 0.0625, 0.875, 0.0625, 0.75, 0.125, 0.125, 0.125, 0.25, 0.0625, 0.25, 0.0625, 0.125, 0.125, 0.375, 0.125, 0.5, 0.0625, 0.5, 0.0625, 0.375, 0.125, 0.625, 0.125, 0.75, 0.0625, 0.75, 0.0625, 0.625, 0.125, 0.875, 0.09375, 1.0, 0.0625, 0.875, 0.09375, 0.0, 0.125, 0.125, 0.0625, 0.125, 0.125, 0.25, 0.125, 0.375, 0.0625, 0.375, 0.0625, 0.25, 0.125, 0.5, 0.125, 0.625, 0.0625, 0.625, 0.0625, 0.5, 0.0625, 0.125, 0.0625, 0.25, 0.0, 0.25, 0.0, 0.125, 0.0625, 0.375, 0.0625, 0.5, 0.0, 0.5, 0.0, 0.375, 0.0625, 0.625, 0.0625, 0.75, 0.0, 0.75, 0.0, 0.625, 0.0625, 0.875, 0.03125, 1.0, 0.0, 0.875, 0.03125, 0.0, 0.0625, 0.125, 0.0, 0.125, 0.0625, 0.25, 0.0625, 0.375, 0.0, 0.375, 0.0, 0.25, 0.0625, 0.5, 0.0625, 0.625, 0.0, 0.625, 0.0, 0.5, 0.0625, 0.75, 0.0625, 0.875, 0.0, 0.875, 0.0, 0.75, 1.0, 0.875, 0.9687, 1.0, 0.9375, 0.875, 0.9687, 0.0, 1.0, 0.125, 0.9375, 0.125, 1.0, 0.25, 1.0, 0.375, 0.9375, 0.375, 0.9375, 0.25, 1.0, 0.5, 1.0, 0.625, 0.9375, 0.625, 0.9375, 0.5, 1.0, 0.75, 1.0, 0.875, 0.9375, 0.875, 0.9375, 0.75, 1.0, 0.125, 1.0, 0.25, 0.9375, 0.25, 0.9375, 0.125, 1.0, 0.375, 1.0, 0.5, 0.9375, 0.5, 0.9375, 0.375, 1.0, 0.625, 1.0, 0.75, 0.9375, 0.75, 0.9375, 0.625, 0.9375, 0.25, 0.9375, 0.375, 0.875, 0.375, 0.875, 0.25, 0.9375, 0.5, 0.9375, 0.625, 0.875, 0.625, 0.875, 0.5, 0.9375, 0.75, 0.9375, 0.875, 0.875, 0.875, 0.875, 0.75, 0.9375, 0.125, 0.9375, 0.25, 0.875, 0.25, 0.875, 0.125, 0.9375, 0.375, 0.9375, 0.5, 0.875, 0.5, 0.875, 0.375, 0.9375, 0.625, 0.9375, 0.75, 0.875, 0.75, 0.875, 0.625, 0.9375, 0.875, 0.9062, 1.0, 0.875, 0.875, 0.9062, 0.0, 0.9375, 0.125, 0.875, 0.125, 0.875, 0.125, 0.875, 0.25, 0.8125, 0.25, 0.8125, 0.125, 0.875, 0.375, 0.875, 0.5, 0.8125, 0.5, 0.8125, 0.375, 0.875, 0.625, 0.875, 0.75, 0.8125, 0.75, 0.8125, 0.625, 0.875, 0.875, 0.8437, 1.0, 0.8125, 0.875, 0.8437, 0.0, 0.875, 0.125, 0.8125, 0.125, 0.875, 0.25, 0.875, 0.375, 0.8125, 0.375, 0.8125, 0.25, 0.875, 0.5, 0.875, 0.625, 0.8125, 0.625, 0.8125, 0.5, 0.875, 0.75, 0.875, 0.875, 0.8125, 0.875, 0.8125, 0.75, 0.8125, 0.375, 0.8125, 0.5, 0.75, 0.5, 0.75, 0.375, 0.8125, 0.625, 0.8125, 0.75, 0.75, 0.75, 0.75, 0.625, 0.8125, 0.875, 0.7812, 1.0, 0.75, 0.875, 0.7812, 0.0, 0.8125, 0.125, 0.75, 0.125, 0.8125, 0.25, 0.8125, 0.375, 0.75, 0.375, 0.75, 0.25, 0.8125, 0.5, 0.8125, 0.625, 0.75, 0.625, 0.75, 0.5, 0.8125, 0.75, 0.8125, 0.875, 0.75, 0.875, 0.75, 0.75, 0.8125, 0.125, 0.8125, 0.25, 0.75, 0.25, 0.75, 0.125])
me_pupil.materials.append(mat_pupil)
me_pupil.update()

# ---- objects
ob_shark = bpy.data.objects.new('shark', me_shark)
ob_tooth = bpy.data.objects.new('tooth', me_plane)
ob_eye = bpy.data.objects.new('eye', me_eye)
ob_pupil = bpy.data.objects.new('pupil', me_pupil)

# ---- transforms, parenting, visibility, modifiers, constraints
ob_shark.location = (0.0, 0.0, 0.0)
ob_shark.rotation_euler = (1.571, -0.0, 0.0)
ob_shark.lock_rotations_4d = False
ob_shark.empty_display_type = 'ARROWS'
ob_shark.lineart.crease_threshold = 0.0
_vg = ob_shark.vertex_groups.new(name='skin')
_vg = ob_shark.vertex_groups.new(name='bottomSkin')
_vg = ob_shark.vertex_groups.new(name='mouth')
_m = ob_shark.modifiers.new('Mirror', 'MIRROR')
ob_tooth.parent = ob_shark
ob_tooth.location = (0.002781, -0.03708, 0.09706)
ob_tooth.rotation_euler = (3.142, -3.894e-07, -3.142)
_m = ob_tooth.modifiers.new('Mirror', 'MIRROR')
_m.use_mirror_merge = False
_m.mirror_object = ob_shark
ob_eye.parent = ob_shark
ob_eye.location = (-0.02956, -0.005897, 0.1067)
ob_eye.rotation_euler = (3.142, -3.894e-07, -3.142)
_m = ob_eye.modifiers.new('Mirror', 'MIRROR')
_m.mirror_object = ob_shark
ob_pupil.parent = ob_eye
ob_pupil.matrix_parent_inverse = Matrix(((1.0, -0.0, -0.0, -0.02956), (-0.0, 1.0, 0.0, 0.005897), (-0.0, -0.0, 1.0, 0.1067), (-0.0, 0.0, -0.0, 1.0)))
ob_pupil.location = (0.03209, -0.005525, -0.1041)
_m = ob_pupil.modifiers.new('Mirror', 'MIRROR')
_m.mirror_object = ob_shark

# ---- collection membership
col_collection.objects.link(ob_shark)
col_collection.objects.link(ob_tooth)
col_collection.objects.link(ob_eye)
col_collection.objects.link(ob_pupil)

# ---- scene / render settings (as saved in the file)
scene.frame_start = 1; scene.frame_end = 250; scene.frame_set(1)
scene.render.engine = 'BLENDER_EEVEE_NEXT'
scene.cycles.sampling_pattern = 'TABULATED_SOBOL'
scene.view_settings.view_transform = 'Filmic'
bpy.context.view_layer.update()

# ---- added for rendering (the .blend has no active camera and no usable light): camera, sun
cam_auto = bpy.data.cameras.new('AutoCamera')
cam_auto.lens = 50.0
cam_auto.sensor_width = 36.0
cam_auto.clip_end = 1000.0
ob_auto_camera = bpy.data.objects.new('AutoCamera', cam_auto)
scene.collection.objects.link(ob_auto_camera)
ob_auto_camera.location = (0.345679, -0.416703, 0.278893)
ob_auto_camera.rotation_euler = (1.09748, -7.21219e-08, 0.694738)
scene.camera = ob_auto_camera
light_auto_sun = bpy.data.lights.new('AutoSun', 'SUN')
light_auto_sun.energy = 3.0
light_auto_sun.angle = 0.0523599
ob_auto_sun = bpy.data.objects.new('AutoSun', light_auto_sun)
scene.collection.objects.link(ob_auto_sun)
ob_auto_sun.rotation_euler = (0.872665, 0.174533, 0.523599)
bpy.context.view_layer.update()
